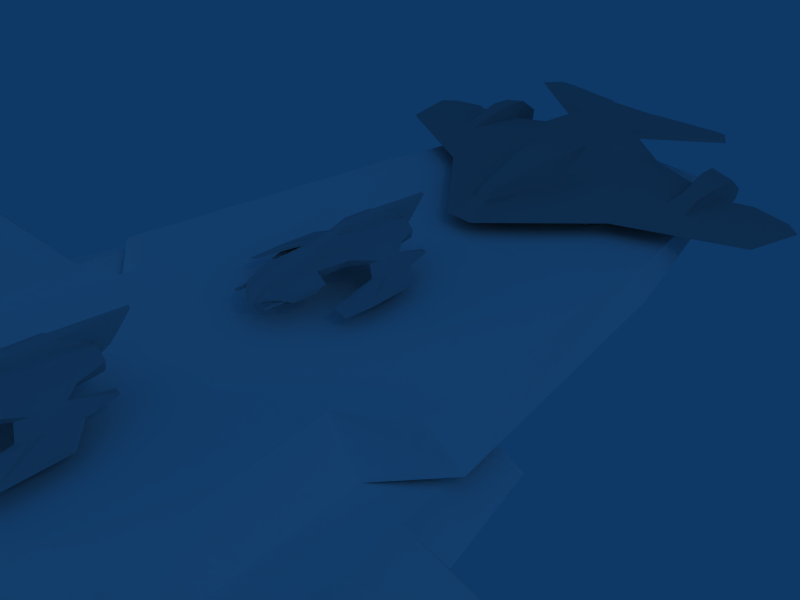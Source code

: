 # Source: gunship.blend  (saved by Blender 2.49.2; exported with 4.5.12 LTS)
import bpy
from mathutils import Matrix  # noqa: F401  (used for matrix-valued properties, if any)

bpy.ops.wm.read_factory_settings(use_empty=True)
scene = bpy.context.scene
scene.name = 'Scene'

# ---- collections
col_collection_1 = bpy.data.collections.new('Collection 1'); scene.collection.children.link(col_collection_1)
col_collection_2 = bpy.data.collections.new('Collection 2'); scene.collection.children.link(col_collection_2)

# ---- materials (node trees are filled in below, after node groups)
mat_material = bpy.data.materials.new('Material')
mat_material.alpha_threshold = 0.0
mat_material.roughness = 0.5
mat_material.specular_intensity = 0.0
mat_material.line_color = (0.0, 0.0, 0.0, 1.0)
mat_metal = bpy.data.materials.new('Metal')
mat_metal.alpha_threshold = 0.0
mat_metal.diffuse_color = (1.0, 1.0, 1.0, 1.0)
mat_metal.roughness = 0.5
mat_metal.specular_intensity = 0.1448
mat_metal.line_color = (0.0, 0.0, 0.0, 1.0)
mat_material_005 = bpy.data.materials.new('Material.005')
mat_material_005.alpha_threshold = 0.0
mat_material_005.diffuse_color = (0.7027, 0.7027, 0.7027, 1.0)
mat_material_005.roughness = 0.5
mat_material_005.line_color = (0.0, 0.0, 0.0, 1.0)

# ---- material node trees

# ---- world
world_world = bpy.data.worlds.new('World'); scene.world = world_world
world_world.color = (0.05656, 0.2208, 0.4)
world_world.use_sun_shadow = False
world_world.sun_shadow_jitter_overblur = 0.0
world_world.cycles.sampling_method = 'MANUAL'
world_world.cycles.sample_map_resolution = 256

# ---- cameras
cam_camera = bpy.data.cameras.new('Camera')
cam_camera.passepartout_alpha = 0.3788
cam_camera.clip_end = 100.0
cam_camera.lens = 35.0
cam_camera.ortho_scale = 7.314
cam_camera.dof.focus_distance = 0.0
cam_camera.dof.aperture_fstop = 128.0

# ---- lights
light_spot_001 = bpy.data.lights.new('Spot.001', 'POINT')
light_spot_001.transmission_factor = 0.0
light_spot_001.cutoff_distance = 30.0
light_spot_001.energy = 100.0
light_spot_001.shadow_buffer_clip_start = 1.001
light_spot_001.shadow_soft_size = 1.0
light_spot_001.shadow_maximum_resolution = 0.006
light_spot_001.use_absolute_resolution = True
light_spot_001.cycles.use_multiple_importance_sampling = False
light_spot = bpy.data.lights.new('Spot', 'POINT')
light_spot.transmission_factor = 0.0
light_spot.cutoff_distance = 30.0
light_spot.energy = 100.0
light_spot.shadow_buffer_clip_start = 1.001
light_spot.shadow_soft_size = 1.0
light_spot.shadow_maximum_resolution = 0.006
light_spot.use_absolute_resolution = True
light_spot.cycles.use_multiple_importance_sampling = False

# ---- meshes
me_cube = bpy.data.meshes.new('Cube')
me_cube.from_pydata([(3.546, -0.8651, -1.386), (3.62, -0.8651, -1.66), (3.419, -0.8651, -1.861), (3.145, -0.8651, -1.788), (3.071, -0.8651, -1.513), (3.272, -0.8651, -1.313), (1.295, -6.879, -0.8683), (1.33, -6.879, -0.9995), (1.234, -6.879, -1.096), (1.103, -6.879, -1.06), (1.068, -6.879, -0.9292), (1.164, -6.879, -0.8332), (0.4935, 1.0, -1.0), (0.0, 1.0, -1.0), (1.0, 1.0, 1.0), (0.9993, -1.0, 1.0), (1.747, -1.0, 0.0), (1.753, 1.0, 0.0), (1.447, -2.924, -3.008e-07), (0.0, -2.913, 1.0), (0.35, -2.913, 1.0), (0.0, -3.948, -1.0), (0.4793, -3.965, -1.0), (0.7002, -6.543, -1.014), (0.4651, -6.439, 0.1031), (0.0, -6.476, 0.09652), (1.272, -6.282, -0.1186), (2.468, -2.079, -0.9543), (2.754, 0.7042, -1.073), (0.0, 2.517, -0.5164), (1.227, 2.517, 3.6e-07), (0.2092, 2.517, -0.5164), (0.0, -7.784, -0.2145), (0.3469, -7.784, -0.2145), (0.9366, -7.741, -0.3741), (0.793, -7.829, -1.033), (1.324, -1.0, 0.3237), (1.328, 1.0, 0.3237), (0.6528, -2.927, 0.3237), (0.7835, -6.504, -0.1682), (0.5694, -7.82, -0.4418), (1.643, 0.3155, -0.8666), (1.927, -1.785, -0.3967), (2.134, -1.173, -0.3131), (2.174, 0.3155, -0.2993), (3.934, -0.3955, -1.414), (2.137, 2.407, -0.8029), (2.137, 2.407, -1.014), (2.466, 2.407, -0.9664), (2.466, 2.407, -0.8029), (0.7341, -5.205, -1.004), (0.0, -5.284, -1.007), (0.0, -5.066, 0.4784), (0.4335, -5.041, 0.4818), (0.7161, -5.148, 0.05984), (0.233, -6.34, -1.427), (0.0, -6.285, -1.425), (1.765, -6.064, -0.6325), (2.768, -1.709, -0.9652), (2.754, 0.3155, -0.9005), (1.146, 2.517, -0.5164), (1.346, -7.625, -0.7497), (3.845, -0.6271, -1.239), (1.812, -4.892, -0.5982), (0.0, -3.917, 0.7412), (0.2341, -3.915, 0.7412), (1.212, -5.02, -0.01865), (0.5404, -3.98, 0.202), (1.128, -5.062, -0.595), (0.5912, -8.341, -1.044), (0.7044, -8.22, -0.7135), (0.3969, -8.263, -0.761), (3.748, -5.114, -1.25), (3.96, -5.475, -1.411), (3.539, -5.212, -1.108), (3.242, -5.572, -1.104), (0.3768, -8.394, -0.8995), (0.6446, -8.299, -0.8621), (0.239, -8.336, -1.245), (0.0, -8.343, -1.238), (0.3723, -8.467, -1.05), (0.3136, -8.533, -0.9007), (0.3136, -8.568, -1.04), (0.2354, -8.533, -1.219), (0.0, -8.533, -1.219), (0.3407, -8.309, -0.623), (0.0, -8.309, -0.623), (0.0, -8.568, -1.04), (0.0, -8.533, -0.9007), (0.196, 3.379, 9.835e-07), (0.5497, 2.517, 0.5164), (0.0, 3.379, 1.132e-06), (1.649, -6.254, -1.039), (1.698, -5.738, -1.037), (1.543, -6.989, -1.043), (1.21, -5.967, -1.198), (1.245, -7.156, -1.179), (1.16, -6.516, -1.191), (1.321, 0.6578, -0.595), (1.087, -2.935, -0.595), (0.5, -1.0, 1.0), (0.4721, 1.0, 1.0), (0.1974, -2.913, 1.0), (0.2092, 2.517, 0.5164), (0.2997, 0.9012, 1.397), (0.2341, -2.165, 1.254), (0.2997, -0.8417, 1.397), (0.0, -2.165, 1.254), (0.0, 0.9012, 1.397), (0.0, -0.8417, 1.397), (2.996, -3.556, -0.9104), (2.879, -3.878, -1.001), (2.174, -0.6363, -0.3129), (2.754, -0.8578, -0.85), (3.879, -3.343, -1.247), (4.034, -3.588, -1.459), (0.1182, 3.898, 0.5164), (0.0, 3.898, 0.5164), (0.1182, 4.558, 1.397), (0.0, 4.558, 1.397), (1.443, -6.918, -1.03), (1.24, -7.032, -1.122), (0.934, -7.489, -1.023), (1.31, -7.35, -0.8305), (1.295, -7.833, -0.8683), (1.33, -7.833, -0.9995), (1.234, -7.833, -1.096), (1.103, -7.833, -1.06), (1.068, -7.833, -0.9292), (1.164, -7.833, -0.8332), (1.262, -7.833, -0.9018), (1.285, -7.833, -0.9873), (1.222, -7.833, -1.05), (1.137, -7.833, -1.027), (1.114, -7.833, -0.9415), (1.176, -7.833, -0.8789), (1.285, -8.537, -0.9873), (1.262, -8.537, -0.9018), (1.222, -8.537, -1.05), (1.137, -8.537, -1.027), (1.114, -8.537, -0.9415), (1.176, -8.537, -0.8789), (3.546, -3.308, -1.386), (3.62, -3.308, -1.66), (3.419, -3.308, -1.861), (3.145, -3.308, -1.788), (3.071, -3.308, -1.513), (3.272, -3.308, -1.313), (3.346, -4.375, -1.587), (3.464, -0.4494, -1.469), (3.507, -0.4494, -1.63), (3.389, -0.4494, -1.748), (3.227, -0.4494, -1.705), (3.184, -0.4494, -1.544), (3.302, -0.4494, -1.426), (2.655, -0.4494, -1.251), (2.537, -0.4494, -1.369), (2.58, -0.4494, -1.531), (2.741, -0.4494, -1.574), (2.859, -0.4494, -1.456), (2.816, -0.4494, -1.295), (2.698, -4.375, -1.413), (2.625, -3.308, -1.138), (2.424, -3.308, -1.339), (2.497, -3.308, -1.613), (2.772, -3.308, -1.687), (2.972, -3.308, -1.486), (2.899, -3.308, -1.212), (2.625, -0.8651, -1.138), (2.424, -0.8651, -1.339), (2.497, -0.8651, -1.613), (2.772, -0.8651, -1.687), (2.972, -0.8651, -1.486), (2.899, -0.8651, -1.212), (0.2092, 2.517, -0.1536), (0.2748, 2.625, 0.4234), (0.2748, 2.625, -0.1317), (0.2748, 2.625, -0.4322), (0.5569, 2.625, 0.4234), (1.118, 2.625, -0.004391), (1.051, 2.625, -0.4322)], [], [(13, 12, 22, 21), (12, 13, 29, 31), (24, 25, 32, 33), (17, 37, 36, 16), (16, 36, 38, 18), (36, 15, 20, 38), (14, 37, 90), (37, 17, 30, 90), (26, 39, 40, 34), (39, 24, 33, 40), (41, 28, 27, 42), (16, 44, 17), (27, 28, 45), (28, 41, 47, 48), (44, 59, 49, 46), (52, 25, 24, 53), (54, 39, 26, 66), (53, 24, 39, 54), (51, 50, 55, 56), (50, 23, 55), (23, 35, 78, 55), (56, 55, 78, 79), (17, 98, 60, 30), (98, 12, 31, 60), (57, 26, 34, 61), (42, 43, 18, 99), (98, 17, 44, 41), (41, 44, 46, 47), (49, 48, 47, 46), (26, 57, 63, 66), (22, 50, 51, 21), (64, 52, 53, 65), (38, 67, 66, 18), (67, 54, 66), (20, 65, 67, 38), (65, 53, 54, 67), (63, 68, 66), (68, 99, 18, 66), (50, 22, 68, 63), (22, 99, 68), (35, 61, 77, 69), (61, 34, 70, 77), (78, 35, 69), (34, 40, 71, 70), (40, 33, 85, 71), (33, 32, 86, 85), (74, 75, 73, 72), (70, 71, 76, 77), (78, 69, 80), (80, 76, 81, 82), (78, 80, 82, 83), (79, 78, 83, 84), (82, 87, 84, 83), (81, 88, 87, 82), (85, 86, 88, 81), (69, 77, 76, 80), (71, 85, 81, 76), (31, 29, 91, 89), (63, 57, 92, 93), (57, 61, 94, 92), (50, 63, 93, 95), (23, 50, 95, 97), (35, 23, 97, 96), (92, 97, 95, 93), (97, 92, 94, 96), (12, 98, 99, 22), (98, 41, 42, 99), (14, 101, 100, 15), (15, 100, 102, 20), (101, 14, 90, 103), (102, 19, 64), (101, 103, 104), (102, 100, 106, 105), (100, 101, 104, 106), (19, 102, 105, 107), (106, 109, 107, 105), (104, 108, 109, 106), (49, 59, 28, 48), (27, 58, 43, 42), (64, 65, 20, 102), (37, 14, 15), (15, 36, 37), (114, 72, 73, 115), (110, 74, 72, 114), (27, 111, 110, 58), (111, 75, 74, 110), (115, 73, 75, 111), (112, 44, 16), (58, 113, 112, 43), (113, 59, 44, 112), (59, 113, 62), (16, 18, 43, 112), (115, 111, 27), (45, 115, 27), (58, 110, 114), (113, 58, 114, 62), (28, 59, 62, 45), (45, 62, 114, 115), (89, 91, 117, 116), (108, 104, 118, 119), (104, 103, 116, 118), (119, 118, 116, 117), (89, 116, 103), (96, 94, 120, 121), (35, 96, 121, 122), (94, 61, 123, 120), (61, 35, 122, 123), (122, 121, 120, 123), (7, 6, 124, 125), (8, 7, 125, 126), (9, 8, 126, 127), (10, 9, 127, 128), (11, 10, 128, 129), (124, 6, 11, 129), (125, 124, 130, 131), (126, 125, 131, 132), (127, 126, 132, 133), (128, 127, 133, 134), (129, 128, 134, 135), (129, 135, 130, 124), (131, 130, 137, 136), (132, 131, 136, 138), (133, 132, 138, 139), (134, 133, 139, 140), (135, 134, 140, 141), (135, 141, 137, 130), (141, 140, 136), (141, 136, 137), (140, 139, 138), (140, 138, 136), (1, 0, 142, 143), (2, 1, 143, 144), (3, 2, 144, 145), (4, 3, 145, 146), (5, 4, 146, 147), (142, 0, 5, 147), (143, 142, 148), (144, 143, 148), (145, 144, 148), (146, 145, 148), (147, 146, 148), (147, 148, 142), (0, 1, 150, 149), (1, 2, 151, 150), (2, 3, 152, 151), (3, 4, 153, 152), (4, 5, 154, 153), (0, 149, 154, 5), (149, 153, 154), (151, 152, 150), (149, 150, 152, 153), (160, 159, 157, 156), (158, 157, 159), (160, 156, 155), (173, 160, 155, 168), (169, 168, 155, 156), (170, 169, 156, 157), (171, 170, 157, 158), (172, 171, 158, 159), (173, 172, 159, 160), (162, 161, 167), (162, 163, 161), (163, 164, 161), (164, 165, 161), (165, 166, 161), (166, 167, 161), (167, 173, 168, 162), (168, 169, 163, 162), (169, 170, 164, 163), (170, 171, 165, 164), (171, 172, 166, 165), (172, 173, 167, 166), (89, 174, 31), (174, 89, 103), (174, 103, 175, 176), (31, 174, 176, 177), (103, 90, 178, 175), (90, 30, 179, 178), (60, 31, 177, 180), (30, 60, 180, 179), (179, 176, 175, 178), (177, 176, 179, 180)])
me_cube.polygons.foreach_set('use_smooth', [1, 1, 1, 1, 1, 1, 1, 1, 1, 1, 1, 1, 1, 1, 1, 1, 1, 1, 1, 1, 1, 1, 1, 1, 1, 1, 1, 1, 1, 1, 1, 1, 1, 1, 1, 1, 1, 1, 1, 1, 1, 1, 1, 1, 1, 1, 1, 1, 1, 1, 1, 1, 1, 1, 1, 1, 1, 1, 1, 1, 1, 1, 1, 1, 1, 1, 1, 1, 1, 1, 1, 1, 1, 1, 1, 1, 1, 1, 1, 1, 1, 1, 1, 1, 1, 1, 1, 1, 1, 1, 1, 1, 1, 1, 1, 1, 1, 1, 1, 1, 1, 1, 1, 1, 1, 1, 1, 1, 1, 1, 1, 1, 1, 1, 1, 1, 1, 1, 1, 1, 1, 1, 1, 1, 1, 1, 1, 1, 1, 1, 0, 0, 0, 0, 0, 0, 0, 0, 0, 0, 0, 0, 0, 0, 0, 0, 0, 0, 0, 0, 0, 0, 0, 0, 0, 0, 0, 0, 0, 0, 0, 0, 0, 0, 0, 0, 0, 0, 0, 0, 0, 0, 1, 1, 1, 1, 1, 1, 1, 1, 1, 1])
_ca = me_cube.color_attributes.new('Col', 'BYTE_COLOR', 'CORNER')
_ca.data.foreach_set('color', [1.0, 1.0, 1.0, 1.0, 1.0, 1.0, 1.0, 1.0, 1.0, 1.0, 1.0, 1.0, 1.0, 1.0, 1.0, 1.0, 1.0, 1.0, 1.0, 1.0, 1.0, 1.0, 1.0, 1.0, 1.0, 1.0, 1.0, 1.0, 1.0, 1.0, 1.0, 1.0, 1.0, 1.0, 1.0, 1.0, 1.0, 1.0, 1.0, 1.0, 1.0, 1.0, 1.0, 1.0, 1.0, 1.0, 1.0, 1.0, 0.06663, 0.159, 0.4851, 1.0, 0.06663, 0.159, 0.4851, 1.0, 0.06663, 0.159, 0.4851, 1.0, 0.06663, 0.159, 0.4851, 1.0, 1.0, 1.0, 1.0, 1.0, 1.0, 1.0, 1.0, 1.0, 1.0, 1.0, 1.0, 1.0, 1.0, 1.0, 1.0, 1.0, 0.06663, 0.159, 0.4851, 1.0, 0.06663, 0.159, 0.4851, 1.0, 0.06663, 0.159, 0.4851, 1.0, 0.06663, 0.159, 0.4851, 1.0, 1.0, 1.0, 1.0, 1.0, 1.0, 1.0, 1.0, 1.0, 1.0, 1.0, 1.0, 1.0, 0.06663, 0.159, 0.4851, 1.0, 0.06663, 0.159, 0.4851, 1.0, 0.06663, 0.159, 0.4851, 1.0, 0.06663, 0.159, 0.4851, 1.0, 1.0, 1.0, 1.0, 1.0, 1.0, 1.0, 1.0, 1.0, 1.0, 1.0, 1.0, 1.0, 1.0, 1.0, 1.0, 1.0, 0.06663, 0.159, 0.4851, 1.0, 0.06663, 0.159, 0.4851, 1.0, 0.06663, 0.159, 0.4851, 1.0, 0.06663, 0.159, 0.4851, 1.0, 0.2961, 0.2961, 0.2961, 1.0, 0.2961, 0.2961, 0.2961, 1.0, 0.2961, 0.2961, 0.2961, 1.0, 0.2961, 0.2961, 0.2961, 1.0, 0.06663, 0.159, 0.4851, 1.0, 0.06663, 0.159, 0.4851, 1.0, 0.06663, 0.159, 0.4851, 1.0, 0.2961, 0.2961, 0.2961, 1.0, 0.2961, 0.2961, 0.2961, 1.0, 0.2961, 0.2961, 0.2961, 1.0, 0.2961, 0.2961, 0.2961, 1.0, 0.2961, 0.2961, 0.2961, 1.0, 0.2961, 0.2961, 0.2961, 1.0, 0.2961, 0.2961, 0.2961, 1.0, 1.0, 1.0, 1.0, 1.0, 1.0, 1.0, 1.0, 1.0, 1.0, 1.0, 1.0, 1.0, 1.0, 1.0, 1.0, 1.0, 1.0, 1.0, 1.0, 1.0, 1.0, 1.0, 1.0, 1.0, 1.0, 1.0, 1.0, 1.0, 1.0, 1.0, 1.0, 1.0, 0.06663, 0.159, 0.4851, 1.0, 0.06663, 0.159, 0.4851, 1.0, 0.06663, 0.159, 0.4851, 1.0, 0.06663, 0.159, 0.4851, 1.0, 0.06663, 0.159, 0.4851, 1.0, 0.06663, 0.159, 0.4851, 1.0, 0.06663, 0.159, 0.4851, 1.0, 0.06663, 0.159, 0.4851, 1.0, 1.0, 1.0, 1.0, 1.0, 1.0, 1.0, 1.0, 1.0, 1.0, 1.0, 1.0, 1.0, 1.0, 1.0, 1.0, 1.0, 1.0, 1.0, 1.0, 1.0, 1.0, 1.0, 1.0, 1.0, 1.0, 1.0, 1.0, 1.0, 1.0, 1.0, 1.0, 1.0, 1.0, 1.0, 1.0, 1.0, 1.0, 1.0, 1.0, 1.0, 1.0, 1.0, 1.0, 1.0, 1.0, 1.0, 1.0, 1.0, 1.0, 1.0, 1.0, 1.0, 1.0, 1.0, 1.0, 1.0, 1.0, 1.0, 1.0, 1.0, 0.06663, 0.159, 0.4851, 1.0, 0.06663, 0.159, 0.4851, 1.0, 0.06663, 0.159, 0.4851, 1.0, 0.06663, 0.159, 0.4851, 1.0, 0.06663, 0.159, 0.4851, 1.0, 0.06663, 0.159, 0.4851, 1.0, 0.06663, 0.159, 0.4851, 1.0, 0.06663, 0.159, 0.4851, 1.0, 0.2961, 0.2961, 0.2961, 1.0, 0.2961, 0.2961, 0.2961, 1.0, 0.2961, 0.2961, 0.2961, 1.0, 0.2961, 0.2961, 0.2961, 1.0, 0.2961, 0.2961, 0.2961, 1.0, 0.2961, 0.2961, 0.2961, 1.0, 0.2961, 0.2961, 0.2961, 1.0, 0.2961, 0.2961, 0.2961, 1.0, 1.0, 1.0, 1.0, 1.0, 1.0, 1.0, 1.0, 1.0, 1.0, 1.0, 1.0, 1.0, 1.0, 1.0, 1.0, 1.0, 1.0, 1.0, 1.0, 1.0, 1.0, 1.0, 1.0, 1.0, 1.0, 1.0, 1.0, 1.0, 1.0, 1.0, 1.0, 1.0, 1.0, 1.0, 1.0, 1.0, 1.0, 1.0, 1.0, 1.0, 1.0, 1.0, 1.0, 1.0, 1.0, 1.0, 1.0, 1.0, 0.06663, 0.159, 0.4851, 1.0, 0.06663, 0.159, 0.4851, 1.0, 0.06663, 0.159, 0.4851, 1.0, 0.06663, 0.159, 0.4851, 1.0, 1.0, 1.0, 1.0, 1.0, 1.0, 1.0, 1.0, 1.0, 1.0, 1.0, 1.0, 1.0, 1.0, 1.0, 1.0, 1.0, 1.0, 1.0, 1.0, 1.0, 1.0, 1.0, 1.0, 1.0, 1.0, 1.0, 1.0, 1.0, 1.0, 1.0, 1.0, 1.0, 1.0, 1.0, 1.0, 1.0, 1.0, 1.0, 1.0, 1.0, 1.0, 1.0, 1.0, 1.0, 1.0, 1.0, 1.0, 1.0, 1.0, 1.0, 1.0, 1.0, 1.0, 1.0, 1.0, 1.0, 1.0, 1.0, 1.0, 1.0, 0.06663, 0.159, 0.4851, 1.0, 0.06663, 0.159, 0.4851, 1.0, 0.06663, 0.159, 0.4851, 1.0, 0.06663, 0.159, 0.4851, 1.0, 0.06663, 0.159, 0.4851, 1.0, 0.06663, 0.159, 0.4851, 1.0, 0.06663, 0.159, 0.4851, 1.0, 0.06663, 0.159, 0.4851, 1.0, 0.2961, 0.2961, 0.2961, 1.0, 0.2961, 0.2961, 0.2961, 1.0, 0.2961, 0.2961, 0.2961, 1.0, 0.2961, 0.2961, 0.2961, 1.0, 0.2961, 0.2961, 0.2961, 1.0, 0.2961, 0.2961, 0.2961, 1.0, 0.2961, 0.2961, 0.2961, 1.0, 1.0, 1.0, 1.0, 1.0, 1.0, 1.0, 1.0, 1.0, 1.0, 1.0, 1.0, 1.0, 1.0, 1.0, 1.0, 1.0, 1.0, 1.0, 1.0, 1.0, 1.0, 1.0, 1.0, 1.0, 1.0, 1.0, 1.0, 1.0, 1.0, 1.0, 1.0, 1.0, 1.0, 1.0, 1.0, 1.0, 1.0, 1.0, 1.0, 1.0, 1.0, 1.0, 1.0, 1.0, 0.2961, 0.2961, 0.2961, 1.0, 0.2961, 0.2961, 0.2961, 1.0, 0.2961, 0.2961, 0.2961, 1.0, 0.2961, 0.2961, 0.2961, 1.0, 1.0, 1.0, 1.0, 1.0, 1.0, 1.0, 1.0, 1.0, 1.0, 1.0, 1.0, 1.0, 1.0, 1.0, 1.0, 1.0, 1.0, 1.0, 1.0, 1.0, 1.0, 1.0, 1.0, 1.0, 1.0, 1.0, 1.0, 1.0, 0.06663, 0.159, 0.4851, 1.0, 0.06663, 0.159, 0.4851, 1.0, 0.06663, 0.159, 0.4851, 1.0, 0.06663, 0.159, 0.4851, 1.0, 1.0, 1.0, 1.0, 1.0, 1.0, 1.0, 1.0, 1.0, 1.0, 1.0, 1.0, 1.0, 1.0, 1.0, 1.0, 1.0, 1.0, 1.0, 1.0, 1.0, 1.0, 1.0, 1.0, 1.0, 1.0, 1.0, 1.0, 1.0, 1.0, 1.0, 1.0, 1.0, 1.0, 1.0, 1.0, 1.0, 1.0, 1.0, 1.0, 1.0, 1.0, 1.0, 1.0, 1.0, 1.0, 1.0, 1.0, 1.0, 1.0, 1.0, 1.0, 1.0, 1.0, 1.0, 1.0, 1.0, 1.0, 1.0, 1.0, 1.0, 0.06663, 0.159, 0.4851, 1.0, 0.06663, 0.159, 0.4851, 1.0, 0.06663, 0.159, 0.4851, 1.0, 0.06663, 0.159, 0.4851, 1.0, 0.06663, 0.159, 0.4851, 1.0, 0.06663, 0.159, 0.4851, 1.0, 0.06663, 0.159, 0.4851, 1.0, 0.06663, 0.159, 0.4851, 1.0, 0.06663, 0.159, 0.4851, 1.0, 0.06663, 0.159, 0.4851, 1.0, 0.06663, 0.159, 0.4851, 1.0, 0.06663, 0.159, 0.4851, 1.0, 1.0, 1.0, 1.0, 1.0, 1.0, 1.0, 1.0, 1.0, 1.0, 1.0, 1.0, 1.0, 1.0, 1.0, 1.0, 1.0, 1.0, 1.0, 1.0, 1.0, 1.0, 1.0, 1.0, 1.0, 1.0, 1.0, 1.0, 1.0, 1.0, 1.0, 1.0, 1.0, 1.0, 1.0, 1.0, 1.0, 1.0, 1.0, 1.0, 1.0, 1.0, 1.0, 1.0, 1.0, 1.0, 1.0, 1.0, 1.0, 1.0, 1.0, 1.0, 1.0, 1.0, 1.0, 1.0, 1.0, 1.0, 1.0, 1.0, 1.0, 1.0, 1.0, 1.0, 1.0, 0.06663, 0.159, 0.4851, 1.0, 0.06663, 0.159, 0.4851, 1.0, 0.06663, 0.159, 0.4851, 1.0, 0.06663, 0.159, 0.4851, 1.0, 1.0, 1.0, 1.0, 1.0, 1.0, 1.0, 1.0, 1.0, 1.0, 1.0, 1.0, 1.0, 1.0, 1.0, 1.0, 1.0, 0.06663, 0.159, 0.4851, 1.0, 0.06663, 0.159, 0.4851, 1.0, 0.06663, 0.159, 0.4851, 1.0, 0.06663, 0.159, 0.4851, 1.0, 1.0, 1.0, 1.0, 1.0, 1.0, 1.0, 1.0, 1.0, 1.0, 1.0, 1.0, 1.0, 1.0, 1.0, 1.0, 1.0, 1.0, 1.0, 1.0, 1.0, 1.0, 1.0, 1.0, 1.0, 1.0, 1.0, 1.0, 1.0, 1.0, 1.0, 1.0, 1.0, 1.0, 1.0, 1.0, 1.0, 1.0, 1.0, 1.0, 1.0, 1.0, 1.0, 1.0, 1.0, 1.0, 1.0, 1.0, 1.0, 1.0, 1.0, 1.0, 1.0, 1.0, 1.0, 1.0, 1.0, 1.0, 1.0, 1.0, 1.0, 1.0, 1.0, 1.0, 1.0, 1.0, 1.0, 1.0, 1.0, 1.0, 1.0, 1.0, 1.0, 1.0, 1.0, 1.0, 1.0, 1.0, 1.0, 1.0, 1.0, 1.0, 1.0, 1.0, 1.0, 1.0, 1.0, 1.0, 1.0, 1.0, 1.0, 1.0, 1.0, 1.0, 1.0, 1.0, 1.0, 1.0, 1.0, 1.0, 1.0, 1.0, 1.0, 1.0, 1.0, 1.0, 1.0, 1.0, 1.0, 1.0, 1.0, 1.0, 1.0, 0.2961, 0.2961, 0.2961, 1.0, 0.2961, 0.2961, 0.2961, 1.0, 0.2961, 0.2961, 0.2961, 1.0, 0.2961, 0.2961, 0.2961, 1.0, 1.0, 1.0, 1.0, 1.0, 1.0, 1.0, 1.0, 1.0, 1.0, 1.0, 1.0, 1.0, 1.0, 1.0, 1.0, 1.0, 1.0, 1.0, 1.0, 1.0, 1.0, 1.0, 1.0, 1.0, 1.0, 1.0, 1.0, 1.0, 1.0, 1.0, 1.0, 1.0, 1.0, 1.0, 1.0, 1.0, 1.0, 1.0, 1.0, 1.0, 1.0, 1.0, 1.0, 1.0, 1.0, 1.0, 1.0, 1.0, 1.0, 1.0, 1.0, 1.0, 1.0, 1.0, 1.0, 1.0, 1.0, 1.0, 1.0, 1.0, 0.2961, 0.2961, 0.2961, 1.0, 0.2961, 0.2961, 0.2961, 1.0, 0.2961, 0.2961, 0.2961, 1.0, 0.2961, 0.2961, 0.2961, 1.0, 0.2961, 0.2961, 0.2961, 1.0, 0.2961, 0.2961, 0.2961, 1.0, 0.2961, 0.2961, 0.2961, 1.0, 0.2961, 0.2961, 0.2961, 1.0, 0.2961, 0.2961, 0.2961, 1.0, 0.2961, 0.2961, 0.2961, 1.0, 0.2961, 0.2961, 0.2961, 1.0, 1.0, 1.0, 1.0, 1.0, 1.0, 1.0, 1.0, 1.0, 1.0, 1.0, 1.0, 1.0, 1.0, 1.0, 1.0, 1.0, 1.0, 1.0, 1.0, 1.0, 1.0, 1.0, 1.0, 1.0, 1.0, 1.0, 1.0, 1.0, 1.0, 1.0, 1.0, 1.0, 1.0, 1.0, 1.0, 1.0, 1.0, 1.0, 1.0, 1.0, 1.0, 1.0, 1.0, 1.0, 1.0, 1.0, 1.0, 1.0, 1.0, 1.0, 1.0, 1.0, 1.0, 1.0, 1.0, 1.0, 1.0, 1.0, 1.0, 1.0, 1.0, 1.0, 1.0, 1.0, 1.0, 1.0, 1.0, 1.0, 1.0, 1.0, 1.0, 1.0, 1.0, 1.0, 1.0, 1.0, 1.0, 1.0, 1.0, 1.0, 1.0, 1.0, 1.0, 1.0, 1.0, 1.0, 1.0, 1.0, 1.0, 1.0, 1.0, 1.0, 1.0, 1.0, 1.0, 1.0, 1.0, 1.0, 1.0, 1.0, 1.0, 1.0, 1.0, 1.0, 1.0, 1.0, 1.0, 1.0, 0.06663, 0.159, 0.4851, 1.0, 0.06663, 0.159, 0.4851, 1.0, 0.06663, 0.159, 0.4851, 1.0, 1.0, 1.0, 1.0, 1.0, 1.0, 1.0, 1.0, 1.0, 1.0, 1.0, 1.0, 1.0, 1.0, 1.0, 1.0, 1.0, 0.9911, 0.9911, 0.9911, 0.9961, 1.0, 1.0, 1.0, 1.0, 1.0, 1.0, 1.0, 1.0, 1.0, 1.0, 1.0, 1.0, 1.0, 1.0, 1.0, 1.0, 1.0, 1.0, 1.0, 1.0, 1.0, 1.0, 1.0, 1.0, 1.0, 1.0, 1.0, 1.0, 1.0, 1.0, 1.0, 1.0, 1.0, 1.0, 1.0, 1.0, 1.0, 1.0, 1.0, 1.0, 1.0, 1.0, 1.0, 1.0, 0.2961, 0.2961, 0.2961, 1.0, 0.2961, 0.2961, 0.2961, 1.0, 0.2961, 0.2961, 0.2961, 1.0, 0.2961, 0.2961, 0.2961, 0.9961, 1.0, 1.0, 1.0, 1.0, 1.0, 1.0, 1.0, 1.0, 1.0, 1.0, 1.0, 1.0, 1.0, 1.0, 1.0, 1.0, 1.0, 1.0, 1.0, 1.0, 1.0, 1.0, 1.0, 1.0, 1.0, 1.0, 1.0, 1.0, 1.0, 1.0, 1.0, 1.0, 1.0, 1.0, 1.0, 1.0, 1.0, 1.0, 1.0, 1.0, 1.0, 1.0, 1.0, 1.0, 1.0, 1.0, 1.0, 1.0, 1.0, 1.0, 1.0, 1.0, 1.0, 1.0, 1.0, 1.0, 1.0, 1.0, 1.0, 1.0, 1.0, 1.0, 1.0, 1.0, 1.0, 1.0, 1.0, 1.0, 1.0, 1.0, 1.0, 1.0, 0.2961, 0.2961, 0.2961, 1.0, 0.2961, 0.2961, 0.2961, 0.9961, 0.2961, 0.2961, 0.2961, 1.0, 0.2961, 0.2961, 0.2961, 1.0, 0.2961, 0.2961, 0.2961, 1.0, 0.2961, 0.2961, 0.2961, 1.0, 1.0, 1.0, 1.0, 1.0, 0.9911, 0.9911, 0.9911, 0.9961, 1.0, 1.0, 1.0, 1.0, 1.0, 1.0, 1.0, 1.0, 1.0, 1.0, 1.0, 1.0, 0.9911, 0.9911, 0.9911, 0.9961, 1.0, 1.0, 1.0, 1.0, 1.0, 1.0, 1.0, 1.0, 1.0, 1.0, 1.0, 1.0, 1.0, 1.0, 1.0, 1.0, 1.0, 1.0, 1.0, 1.0, 1.0, 1.0, 1.0, 1.0, 1.0, 1.0, 1.0, 1.0, 1.0, 1.0, 1.0, 1.0, 1.0, 1.0, 1.0, 1.0, 1.0, 1.0, 1.0, 1.0, 1.0, 1.0, 1.0, 1.0, 1.0, 1.0, 1.0, 1.0, 1.0, 1.0, 1.0, 1.0, 1.0, 1.0, 1.0, 1.0, 1.0, 1.0, 1.0, 1.0, 1.0, 1.0, 1.0, 1.0, 1.0, 1.0, 1.0, 1.0, 1.0, 1.0, 1.0, 1.0, 1.0, 1.0, 1.0, 1.0, 1.0, 1.0, 1.0, 1.0, 1.0, 1.0, 1.0, 1.0, 1.0, 1.0, 1.0, 1.0, 1.0, 1.0, 1.0, 1.0, 1.0, 1.0, 1.0, 1.0, 1.0, 1.0, 1.0, 1.0, 1.0, 1.0, 1.0, 1.0, 1.0, 1.0, 1.0, 1.0, 1.0, 1.0, 1.0, 1.0, 1.0, 1.0, 1.0, 1.0, 1.0, 1.0, 1.0, 1.0, 1.0, 1.0, 1.0, 1.0, 1.0, 1.0, 1.0, 1.0, 1.0, 1.0, 1.0, 1.0, 1.0, 1.0, 1.0, 1.0, 1.0, 1.0, 1.0, 1.0, 1.0, 1.0, 1.0, 1.0, 1.0, 1.0, 1.0, 1.0, 1.0, 1.0, 1.0, 1.0, 1.0, 1.0, 1.0, 1.0, 1.0, 1.0, 1.0, 1.0, 1.0, 1.0, 1.0, 1.0, 1.0, 1.0, 1.0, 1.0, 1.0, 1.0, 1.0, 1.0, 1.0, 1.0, 1.0, 1.0, 1.0, 1.0, 1.0, 1.0, 1.0, 1.0, 1.0, 1.0, 1.0, 1.0, 1.0, 1.0, 1.0, 1.0, 1.0, 1.0, 1.0, 1.0, 1.0, 1.0, 1.0, 1.0, 1.0, 1.0, 1.0, 1.0, 1.0, 1.0, 1.0, 1.0, 1.0, 1.0, 1.0, 1.0, 1.0, 1.0, 1.0, 1.0, 1.0, 1.0, 1.0, 1.0, 1.0, 1.0, 1.0, 1.0, 1.0, 1.0, 1.0, 1.0, 1.0, 1.0, 1.0, 1.0, 1.0, 1.0, 1.0, 1.0, 1.0, 1.0, 1.0, 1.0, 1.0, 1.0, 1.0, 1.0, 1.0, 1.0, 1.0, 1.0, 1.0, 1.0, 1.0, 1.0, 1.0, 1.0, 1.0, 1.0, 1.0, 1.0, 1.0, 1.0, 1.0, 1.0, 1.0, 1.0, 1.0, 1.0, 1.0, 1.0, 1.0, 1.0, 1.0, 1.0, 1.0, 1.0, 1.0, 1.0, 1.0, 1.0, 1.0, 1.0, 1.0, 1.0, 1.0, 1.0, 1.0, 1.0, 1.0, 1.0, 1.0, 1.0, 1.0, 1.0, 1.0, 1.0, 1.0, 1.0, 1.0, 1.0, 1.0, 1.0, 1.0, 1.0, 1.0, 1.0, 1.0, 1.0, 1.0, 1.0, 1.0, 1.0, 1.0, 1.0, 1.0, 1.0, 1.0, 1.0, 1.0, 1.0, 1.0, 1.0, 1.0, 1.0, 1.0, 1.0, 1.0, 1.0, 1.0, 1.0, 1.0, 1.0, 1.0, 1.0, 1.0, 1.0, 1.0, 1.0, 1.0, 1.0, 1.0, 1.0, 1.0, 1.0, 1.0, 1.0, 1.0, 1.0, 1.0, 1.0, 1.0, 1.0, 1.0, 1.0, 1.0, 1.0, 1.0, 1.0, 1.0, 1.0, 1.0, 1.0, 1.0, 1.0, 1.0, 1.0, 1.0, 1.0, 1.0, 1.0, 1.0, 1.0, 1.0, 1.0, 1.0, 1.0, 1.0, 1.0, 1.0, 1.0, 1.0, 1.0, 1.0, 1.0, 1.0, 1.0, 1.0, 1.0, 1.0, 1.0, 1.0, 1.0, 1.0, 1.0, 1.0, 1.0, 1.0, 1.0, 1.0, 1.0, 1.0, 1.0, 1.0, 1.0, 1.0, 1.0, 1.0, 1.0, 1.0, 1.0, 1.0, 1.0, 1.0, 1.0, 1.0, 1.0, 1.0, 1.0, 1.0, 1.0, 1.0, 1.0, 1.0, 1.0, 1.0, 1.0, 1.0, 1.0, 1.0, 1.0, 1.0, 1.0, 1.0, 1.0, 1.0, 1.0, 1.0, 1.0, 1.0, 1.0, 1.0, 1.0, 1.0, 1.0, 1.0, 1.0, 1.0, 1.0, 1.0, 1.0, 1.0, 1.0, 1.0, 1.0, 1.0, 1.0, 1.0, 1.0, 1.0, 1.0, 1.0, 1.0, 1.0, 1.0, 1.0, 1.0, 1.0, 1.0, 1.0, 1.0, 1.0, 1.0, 1.0, 1.0, 1.0, 1.0, 1.0, 1.0, 1.0, 1.0, 1.0, 1.0, 1.0, 1.0, 1.0, 1.0, 1.0, 1.0, 1.0, 1.0, 1.0, 1.0, 1.0, 1.0, 1.0, 1.0, 1.0, 1.0, 1.0, 1.0, 1.0, 1.0, 1.0, 1.0, 1.0, 1.0, 1.0, 1.0, 1.0, 1.0, 1.0, 1.0, 1.0, 1.0, 1.0, 1.0, 1.0, 1.0, 1.0, 1.0, 1.0, 1.0, 1.0, 1.0, 1.0, 1.0, 1.0, 1.0, 1.0, 1.0, 1.0, 1.0, 1.0, 1.0, 1.0, 1.0, 1.0, 1.0, 1.0, 1.0, 1.0, 1.0, 1.0, 1.0, 1.0, 1.0, 1.0, 1.0, 1.0, 1.0, 1.0, 1.0, 1.0, 1.0, 1.0, 1.0, 1.0, 1.0, 1.0, 1.0, 1.0, 1.0, 1.0, 1.0, 1.0, 1.0, 1.0, 1.0, 1.0, 1.0, 1.0, 1.0, 1.0, 1.0, 1.0, 1.0, 1.0, 1.0, 1.0, 1.0, 1.0, 1.0, 1.0, 1.0, 1.0, 1.0, 1.0, 1.0, 1.0, 1.0, 1.0, 1.0, 1.0, 1.0, 1.0, 1.0, 1.0, 1.0, 1.0, 1.0, 1.0, 1.0, 1.0, 1.0, 1.0, 1.0, 1.0, 1.0, 1.0, 1.0, 1.0, 1.0, 1.0, 1.0, 1.0, 1.0, 1.0, 1.0, 1.0, 1.0, 1.0, 1.0, 1.0, 1.0, 1.0, 1.0, 1.0, 1.0, 1.0, 1.0, 1.0, 1.0, 1.0, 1.0, 1.0, 1.0, 1.0, 1.0, 1.0, 1.0, 1.0, 1.0, 1.0, 1.0, 1.0, 1.0, 1.0, 1.0, 1.0, 1.0, 1.0, 1.0, 1.0, 1.0, 1.0, 1.0, 1.0, 1.0, 1.0, 1.0, 1.0, 1.0, 1.0, 1.0, 1.0, 1.0, 1.0, 1.0, 1.0, 1.0, 1.0, 1.0, 1.0, 1.0, 1.0, 1.0, 1.0, 1.0, 1.0, 1.0, 1.0, 1.0, 1.0, 1.0, 1.0, 1.0, 1.0, 1.0, 1.0, 1.0, 1.0, 1.0, 1.0, 1.0, 1.0, 1.0, 1.0, 1.0, 1.0, 1.0, 1.0, 1.0, 1.0, 1.0, 1.0, 1.0, 1.0, 1.0, 1.0, 1.0, 1.0, 1.0, 1.0, 1.0, 1.0, 1.0, 1.0, 1.0, 1.0, 1.0, 1.0, 1.0, 1.0, 1.0, 1.0, 1.0, 1.0, 1.0, 1.0, 1.0, 1.0, 1.0, 1.0, 1.0, 1.0, 1.0, 1.0, 1.0, 1.0, 1.0, 1.0, 1.0, 1.0, 1.0, 1.0, 1.0, 1.0, 1.0, 1.0, 1.0, 1.0, 1.0, 1.0, 1.0, 1.0, 1.0, 1.0, 1.0, 1.0, 1.0, 1.0, 1.0, 1.0, 1.0, 1.0, 1.0, 1.0, 1.0, 1.0, 1.0, 1.0, 1.0, 1.0, 1.0, 1.0, 1.0, 1.0, 1.0, 1.0, 1.0, 1.0, 1.0, 1.0, 1.0, 1.0, 1.0, 1.0, 1.0, 1.0, 1.0, 1.0, 1.0, 1.0, 1.0, 1.0, 1.0, 1.0, 1.0, 1.0, 1.0, 1.0, 1.0, 1.0, 1.0, 1.0, 1.0, 1.0, 1.0, 1.0, 1.0, 1.0, 1.0, 1.0, 1.0, 1.0, 1.0, 1.0, 1.0, 1.0, 1.0, 1.0, 1.0, 1.0, 1.0, 1.0, 1.0, 1.0, 1.0, 1.0, 1.0, 1.0, 1.0, 1.0, 1.0, 1.0, 1.0, 1.0, 1.0, 1.0, 1.0, 1.0, 1.0, 1.0, 1.0, 1.0, 1.0, 1.0, 1.0, 1.0, 1.0, 1.0, 1.0, 1.0, 1.0, 1.0, 1.0, 1.0, 1.0, 1.0, 1.0, 1.0, 1.0, 1.0, 1.0, 1.0, 1.0, 1.0, 1.0, 1.0, 1.0, 1.0, 1.0, 1.0, 1.0, 1.0, 1.0, 1.0, 1.0, 1.0, 1.0, 1.0, 1.0, 1.0, 1.0, 1.0, 1.0, 1.0, 1.0, 1.0, 1.0, 1.0, 1.0, 1.0, 1.0, 1.0, 1.0, 1.0, 1.0, 1.0, 1.0, 1.0, 1.0, 1.0, 1.0, 1.0, 1.0, 1.0, 1.0, 1.0, 1.0, 1.0, 1.0, 1.0, 1.0, 1.0, 1.0, 1.0, 1.0, 1.0, 1.0, 1.0, 1.0, 1.0, 1.0, 1.0, 1.0, 1.0, 1.0, 1.0, 1.0, 1.0, 1.0, 1.0, 1.0, 1.0, 1.0, 1.0, 1.0, 1.0, 1.0, 1.0, 1.0, 1.0, 1.0, 1.0, 1.0, 1.0, 1.0, 1.0, 1.0, 1.0, 1.0, 1.0, 1.0, 1.0, 1.0, 1.0, 1.0, 1.0, 1.0, 1.0, 1.0, 1.0, 1.0, 1.0, 1.0, 1.0, 1.0, 1.0, 1.0, 1.0, 1.0, 1.0, 1.0, 1.0, 1.0, 1.0, 1.0, 1.0, 1.0, 1.0, 1.0, 1.0, 1.0, 1.0, 1.0, 1.0, 1.0, 1.0, 1.0, 1.0, 1.0, 1.0, 1.0, 1.0, 1.0, 1.0, 1.0, 1.0, 1.0, 1.0, 1.0, 1.0, 1.0, 1.0, 1.0, 1.0, 1.0, 1.0, 1.0, 1.0, 1.0, 1.0, 1.0, 1.0, 1.0, 1.0, 1.0, 1.0, 1.0, 1.0, 1.0, 1.0, 1.0, 1.0, 1.0, 1.0, 1.0, 1.0, 1.0, 1.0, 1.0, 1.0, 1.0, 1.0, 1.0, 1.0, 1.0, 1.0, 1.0, 1.0, 1.0, 1.0, 1.0, 1.0, 1.0, 1.0, 1.0, 1.0, 1.0, 1.0, 1.0, 1.0, 1.0, 1.0, 1.0, 1.0, 1.0, 1.0, 1.0, 1.0, 1.0, 1.0, 1.0, 1.0, 1.0, 1.0, 1.0, 1.0, 1.0, 1.0, 1.0, 1.0, 1.0, 1.0, 1.0, 1.0, 1.0, 1.0, 1.0, 1.0, 1.0, 1.0, 1.0, 1.0, 1.0, 1.0, 1.0, 1.0, 1.0, 1.0, 1.0, 1.0, 1.0, 1.0, 1.0, 1.0, 1.0, 1.0, 1.0, 1.0, 1.0, 1.0, 1.0, 1.0, 1.0, 1.0, 1.0, 1.0, 1.0, 1.0, 1.0, 1.0, 1.0, 1.0, 1.0, 1.0, 1.0, 1.0, 1.0, 1.0, 1.0, 1.0, 1.0, 1.0, 1.0, 1.0, 1.0, 1.0, 1.0, 1.0, 1.0, 1.0, 1.0, 1.0, 1.0, 1.0, 1.0, 1.0, 1.0, 1.0, 1.0, 1.0, 1.0, 1.0, 1.0, 1.0, 1.0, 1.0, 1.0, 1.0, 1.0, 1.0, 1.0, 1.0, 1.0, 1.0, 1.0, 1.0, 1.0, 1.0, 1.0, 1.0, 1.0, 1.0, 1.0, 1.0, 1.0, 1.0, 1.0, 1.0, 1.0, 1.0, 1.0, 1.0, 1.0, 1.0, 1.0, 1.0, 1.0, 1.0, 1.0, 1.0, 1.0, 1.0, 1.0, 1.0, 1.0, 1.0, 1.0, 1.0, 1.0, 1.0, 1.0, 1.0, 1.0, 0.06663, 0.159, 0.4851, 1.0, 0.06663, 0.159, 0.4851, 1.0, 0.06663, 0.159, 0.4851, 1.0, 0.06663, 0.159, 0.4851, 1.0, 0.06663, 0.159, 0.4851, 1.0, 0.06663, 0.159, 0.4851, 1.0, 0.06663, 0.159, 0.4851, 1.0, 0.06663, 0.159, 0.4851, 1.0, 0.06663, 0.159, 0.4851, 1.0, 0.06663, 0.159, 0.4851, 1.0, 0.06663, 0.159, 0.4851, 1.0, 0.06663, 0.159, 0.4851, 1.0, 0.06663, 0.159, 0.4851, 1.0, 0.06663, 0.159, 0.4851, 1.0, 0.06663, 0.159, 0.4851, 1.0, 0.06663, 0.159, 0.4851, 1.0, 0.0865, 0.0865, 0.0865, 1.0, 0.0865, 0.0865, 0.0865, 1.0, 0.0865, 0.0865, 0.0865, 1.0, 0.0865, 0.0865, 0.0865, 1.0, 0.0865, 0.0865, 0.0865, 1.0, 0.0865, 0.0865, 0.0865, 1.0, 0.0865, 0.0865, 0.0865, 1.0, 0.0865, 0.0865, 0.0865, 1.0])
me_cube.materials.append(mat_material)
me_cube.use_remesh_preserve_volume = False
me_cube.use_remesh_preserve_attributes = False
me_cube.use_mirror_vertex_groups = False
me_cube.update()
me_cube_001 = bpy.data.meshes.new('Cube.001')
me_cube_001.from_pydata([(2.961, 0.5825, -0.9812), (2.961, 0.7045, -1.099), (3.831, -0.01386, -1.213), (3.891, 0.1082, -1.333), (3.845, -0.3955, -1.239), (2.754, 0.3155, -0.9005), (3.934, -0.3955, -1.414), (2.754, 0.7042, -1.073)], [], [(1, 0, 2, 3), (0, 1, 7, 5), (2, 0, 5, 4), (6, 7, 1, 3), (4, 6, 3, 2)])
me_cube_001.polygons.foreach_set('use_smooth', [True] * 5)
_ca = me_cube_001.color_attributes.new('Col', 'BYTE_COLOR', 'CORNER')
_ca.data.foreach_set('color', [1.0, 1.0, 1.0, 1.0, 1.0, 1.0, 1.0, 1.0, 1.0, 1.0, 1.0, 1.0, 1.0, 1.0, 1.0, 1.0, 1.0, 1.0, 1.0, 1.0, 1.0, 1.0, 1.0, 1.0, 1.0, 1.0, 1.0, 1.0, 1.0, 1.0, 1.0, 1.0, 1.0, 1.0, 1.0, 1.0, 1.0, 1.0, 1.0, 1.0, 1.0, 1.0, 1.0, 1.0, 1.0, 1.0, 1.0, 1.0, 1.0, 1.0, 1.0, 1.0, 1.0, 1.0, 1.0, 1.0, 1.0, 1.0, 1.0, 1.0, 1.0, 1.0, 1.0, 1.0, 1.0, 1.0, 1.0, 1.0, 1.0, 1.0, 1.0, 1.0, 1.0, 1.0, 1.0, 1.0, 1.0, 1.0, 1.0, 1.0])
me_cube_001.use_remesh_preserve_volume = False
me_cube_001.use_remesh_preserve_attributes = False
me_cube_001.use_mirror_vertex_groups = False
me_cube_001.update()
me_cube_002 = bpy.data.meshes.new('Cube.002')
me_cube_002.from_pydata([(4.369, -0.9139, -1.483), (4.395, -3.058, -1.489), (4.439, -0.7311, -1.621), (4.518, -3.251, -1.657), (4.034, -3.588, -1.459), (3.879, -3.343, -1.247), (3.845, -0.6271, -1.239), (3.934, -0.3955, -1.414)], [], [(0, 1, 3, 2), (0, 2, 7, 6), (5, 4, 3, 1), (1, 0, 6, 5), (4, 7, 2, 3)])
me_cube_002.polygons.foreach_set('use_smooth', [True] * 5)
_ca = me_cube_002.color_attributes.new('Col', 'BYTE_COLOR', 'CORNER')
_ca.data.foreach_set('color', [1.0, 1.0, 1.0, 1.0, 1.0, 1.0, 1.0, 1.0, 1.0, 1.0, 1.0, 1.0, 1.0, 1.0, 1.0, 1.0, 1.0, 1.0, 1.0, 1.0, 1.0, 1.0, 1.0, 1.0, 1.0, 1.0, 1.0, 1.0, 1.0, 1.0, 1.0, 1.0, 1.0, 1.0, 1.0, 1.0, 1.0, 1.0, 1.0, 1.0, 1.0, 1.0, 1.0, 1.0, 1.0, 1.0, 1.0, 1.0, 1.0, 1.0, 1.0, 1.0, 1.0, 1.0, 1.0, 1.0, 1.0, 1.0, 1.0, 1.0, 1.0, 1.0, 1.0, 1.0, 1.0, 1.0, 1.0, 1.0, 1.0, 1.0, 1.0, 1.0, 1.0, 1.0, 1.0, 1.0, 1.0, 1.0, 1.0, 1.0])
me_cube_002.use_remesh_preserve_volume = False
me_cube_002.use_remesh_preserve_attributes = False
me_cube_002.use_mirror_vertex_groups = False
me_cube_002.update()
me_carrier = bpy.data.meshes.new('Carrier')
me_carrier.from_pydata([(1.752, -1.958, -0.5223), (1.647, -2.948, -0.5223), (1.542, -3.058, -0.6749), (1.542, -1.958, -0.6749), (1.539, -1.958, -0.2283), (1.434, -2.82, -0.2283), (1.289, -2.93, -0.2283), (1.289, -1.958, -0.2283), (0.0, 1.688, -0.9605), (1.391, -4.187, -1.026), (0.0, 4.98, 0.2807), (0.526, 4.982, 0.2897), (0.3634, -3.893, 0.2897), (0.0, -3.924, 0.2897), (0.08057, 1.735, -0.9605), (1.752, -4.076, -0.7976), (0.0, -5.536, -0.7365), (0.789, -5.49, -0.8636), (0.0, -5.368, -0.6006), (0.205, -5.368, -0.6006), (0.0, -5.679, -1.0), (0.7932, -5.49, -1.0), (1.0, -0.8919, -1.0), (1.976, -0.8919, -0.7976), (1.0, -2.339, -1.0), (0.7185, -1.924, 0.2897), (1.752, -2.339, -0.7976), (1.711, -1.143, -1.0), (1.711, -2.211, -1.0), (0.9583, -0.8919, 0.2897), (0.9777, -1.805, 0.2897), (2.011, -1.143, -0.7976), (2.011, -2.211, -0.7976), (0.7803, 2.915, -0.1273), (0.0, 2.829, -0.005434), (1.289, -3.641, -0.1273), (0.7585, -5.452, -0.8093), (1.514, -0.8919, -0.1273), (1.289, -2.057, -0.1273), (1.549, -1.143, -0.1273), (1.549, -1.928, -0.1273), (1.245, -4.104, -0.6266), (0.8437, 2.887, 0.01514), (0.6194, -3.808, 0.05488), (1.004, -1.991, 0.01514), (1.236, -0.8919, 0.01514), (1.263, -1.867, 0.01514), (0.8364, -4.179, -0.2981), (0.4536, -4.234, -0.0914), (1.0, -0.3896, -1.0), (0.908, -0.3896, 0.2897), (1.771, -0.3896, -0.7976), (1.309, -0.3896, -0.1273), (1.0, 0.782, -1.0), (0.0, -0.8919, -1.0), (0.7905, 0.782, 0.2897), (0.0, -1.924, 0.2897), (1.297, 0.782, -0.1273), (1.029, 0.782, 0.01514), (0.0, 4.982, 0.2213), (0.526, 4.982, 0.2213), (0.0, 4.982, 0.2897), (0.0, -4.239, 0.1764), (0.2724, -4.202, 0.156), (0.9538, -3.835, -0.2001), (0.3829, -4.906, -0.4198), (0.7805, -4.884, -0.4502), (0.0, -5.048, -0.3246), (0.2944, -4.891, -0.3246), (1.005, -5.139, -1.0), (0.8609, -4.897, -0.7283), (0.1816, -5.535, -0.7646), (0.1032, -5.679, -1.0), (1.595, -4.115, -0.6452), (0.6523, -4.21, -0.2173), (1.248, -3.75, -0.1524), (0.8458, -3.707, -0.113), (0.5848, -4.895, -0.4584), (0.2505, -5.61, -0.8723), (0.2162, -5.61, -1.0), (0.2799, -5.529, -0.8093), (1.08, -3.707, -0.08376), (0.5409, -3.456, 0.2897), (0.0, -2.339, -1.0), (1.211, -4.634, -1.0), (1.064, -4.439, -0.661), (0.4083, -6.134, -1.027), (0.4171, -6.07, -0.9528), (0.6427, -5.967, -0.9528), (0.699, -6.015, -1.027), (1.069, -0.3896, 0.01514), (2.205, -0.05861, 0.2897), (2.404, -0.05861, 0.2897), (2.394, 0.4744, 0.2897), (2.171, 0.4744, 0.2897), (0.0, 3.456, -0.4176), (0.07441, 2.903, -0.8006), (0.0, 2.903, -0.8006), (0.2743, 2.989, -0.2013), (0.0, 2.989, -0.2013), (1.745, -0.8919, -0.4625), (1.521, -2.198, -0.4625), (1.78, -1.079, -0.4625), (1.78, -2.07, -0.4625), (1.674, -0.3896, -0.4625), (1.702, 0.782, -0.4625), (0.09244, 3.456, -0.4176), (0.2659, 2.152, -0.4425), (1.653, 0.782, -0.7976), (1.133, 0.8713, -0.8701), (1.576, 0.8713, -0.733), (1.609, 0.8713, -0.5058), (1.334, 0.8713, -0.2786), (1.334, 0.9074, -0.2786), (1.133, 0.9074, -0.8701), (1.576, 0.9074, -0.733), (1.609, 0.9074, -0.5058), (1.315, -0.4881, -0.007368), (1.354, 0.6943, 0.0934), (1.61, 0.6943, -0.008438), (1.553, -0.5016, -0.07606), (1.341, 1.422, 0.05233), (1.492, 1.422, -0.007764), (1.307, 1.474, -0.0779), (1.149, 1.474, 0.006151), (1.557, -4.634, -0.9159), (1.099, -4.832, -0.8569), (1.405, -4.589, -0.8523), (1.24, -4.926, -0.9677), (0.9456, -5.079, -0.8701), (1.082, 3.098, 0.2782), (0.8893, 5.004, 0.2782), (0.8893, 5.004, 0.243), (1.207, 3.098, 0.1368), (1.154, 1.066, 0.2782), (1.392, 1.066, 0.1368), (1.749, -1.194, -0.4171), (1.749, -1.935, -0.4171), (1.58, -1.832, -0.1726), (1.58, -1.259, -0.1726), (0.0, -1.259, -0.1726), (0.0, -1.832, -0.1726), (0.0, -1.194, -0.4171), (0.0, -1.935, -0.4171), (1.953, -1.786, -0.4599), (1.988, -1.793, -0.4171), (1.988, -1.34, -0.4171), (1.953, -1.325, -0.4599), (1.78, -1.409, -0.5693), (1.78, -1.739, -0.5693), (0.2398, -5.423, -0.6361)], [], [(0, 1, 2, 3), (4, 7, 6, 5), (0, 4, 5, 1), (1, 5, 6, 2), (24, 9, 83), (26, 15, 9, 24), (22, 27, 54), (27, 28, 83, 54), (28, 24, 83), (56, 30, 29), (56, 25, 30), (23, 31, 27, 22), (31, 32, 28, 27), (32, 26, 24, 28), (45, 39, 37), (30, 46, 45, 29), (46, 40, 39, 45), (25, 44, 46, 30), (44, 38, 40, 46), (56, 29, 50), (51, 23, 22, 49), (45, 90, 50, 29), (37, 120, 117, 45), (54, 8, 14, 53), (10, 56, 55, 11), (56, 50, 55), (108, 51, 49, 53), (90, 58, 55, 50), (42, 34, 59, 60), (10, 11, 61), (59, 61, 11, 60), (13, 62, 63, 12), (12, 63, 48, 43), (62, 67, 68, 63), (67, 18, 19, 68), (129, 17, 21, 69), (48, 63, 68, 65), (16, 20, 72, 71), (64, 75, 81, 76), (64, 76, 74, 47), (76, 43, 48, 74), (65, 77, 74, 48), (77, 66, 47, 74), (150, 80, 77, 65), (80, 36, 66, 77), (78, 71, 72, 79), (56, 82, 25), (56, 13, 12, 82), (43, 82, 12), (20, 83, 79, 72), (83, 69, 21, 79), (25, 82, 43, 44), (57, 33, 42, 58), (78, 79, 86, 87), (80, 78, 87), (36, 80, 87, 88), (79, 21, 89, 86), (17, 36, 88), (21, 17, 88, 89), (88, 87, 86, 89), (117, 120, 92, 91), (92, 93, 94, 91), (37, 52, 120), (98, 106, 95, 99), (8, 97, 96, 14), (45, 117, 90), (101, 38, 35), (39, 102, 100, 37), (102, 31, 23, 100), (38, 101, 103, 40), (101, 26, 32, 103), (51, 104, 100, 23), (104, 52, 37, 100), (108, 105, 104, 51), (105, 57, 52, 104), (14, 107, 57, 53), (107, 33, 57), (107, 98, 33), (96, 106, 107, 14), (106, 98, 107), (108, 53, 109, 110), (57, 105, 111, 112), (105, 108, 110, 111), (53, 57, 112, 109), (109, 112, 113, 114), (111, 110, 115, 116), (112, 111, 116, 113), (110, 109, 114, 115), (113, 116, 115, 114), (57, 119, 120, 52), (119, 93, 92, 120), (90, 117, 118, 58), (117, 91, 94, 118), (118, 94, 93, 119), (118, 119, 122, 121), (119, 57, 123, 122), (58, 118, 121, 124), (57, 58, 124, 123), (124, 121, 122, 123), (84, 9, 15, 125), (85, 70, 126, 127), (41, 85, 127, 73), (69, 84, 125, 128), (129, 69, 128, 126), (73, 127, 125, 15), (127, 126, 128, 125), (47, 85, 41, 64), (66, 70, 85, 47), (35, 15, 26, 101), (95, 106, 96, 97), (17, 70, 66, 36), (64, 41, 73, 75), (35, 75, 73, 15), (11, 130, 131), (60, 11, 131, 132), (42, 60, 132, 133), (55, 58, 135, 134), (58, 42, 133, 135), (11, 55, 134, 130), (130, 133, 132, 131), (135, 133, 130, 134), (98, 99, 34), (42, 33, 98, 34), (40, 103, 137, 138), (102, 39, 139, 136), (39, 40, 138, 139), (139, 138, 141, 140), (136, 139, 140, 142), (138, 137, 143, 141), (137, 136, 142, 143), (137, 103, 144, 145), (136, 137, 145, 146), (102, 136, 146, 147), (144, 147, 146, 145), (148, 149, 32, 31), (149, 148, 147, 144), (18, 16, 71, 19), (69, 83, 9, 84), (22, 54, 53, 49), (78, 80, 150, 71), (19, 71, 150), (19, 150, 65, 68), (126, 70, 129), (70, 17, 129), (31, 102, 148), (102, 147, 148), (32, 149, 103), (149, 144, 103), (81, 75, 35, 38), (43, 76, 44), (38, 44, 76, 81)])
me_carrier.polygons.foreach_set('use_smooth', [True] * 151)
_k = set([(9, 24), (9, 84), (11, 61), (11, 131), (12, 63), (12, 82), (15, 26), (15, 125), (19, 68), (19, 71), (20, 72), (21, 69), (21, 89), (22, 27), (22, 49), (24, 28), (25, 30), (25, 44), (25, 82), (26, 32), (26, 101), (27, 28), (29, 30), (29, 50), (30, 46), (32, 103), (33, 42), (33, 98), (34, 42), (37, 39), (37, 52), (37, 120), (38, 44), (38, 101), (39, 40), (40, 46), (40, 103), (41, 64), (41, 73), (41, 85), (43, 48), (45, 90), (48, 65), (49, 53), (50, 55), (52, 57), (53, 57), (53, 108), (55, 58), (55, 134), (57, 105), (62, 63), (63, 68), (64, 76), (65, 150), (69, 84), (69, 128), (70, 85), (71, 150), (72, 79), (73, 75), (73, 127), (74, 76), (74, 77), (75, 81), (76, 81), (77, 80), (78, 79), (78, 80), (79, 86), (80, 87), (86, 87), (86, 89), (91, 117), (92, 93), (92, 120), (102, 147), (103, 144), (104, 105), (105, 108), (109, 110), (109, 112), (110, 111), (111, 112), (117, 120), (125, 128), (130, 131), (130, 134), (134, 135), (136, 139), (136, 142), (136, 146), (137, 138), (137, 143), (137, 145), (138, 139), (138, 141), (139, 140), (144, 145), (144, 147), (145, 146), (146, 147)])
me_carrier.attributes.new('sharp_edge', 'BOOLEAN', 'EDGE').data.foreach_set('value', [ (min(e.vertices), max(e.vertices)) in _k for e in me_carrier.edges])
_uv = me_carrier.uv_layers.new(name='UVTex')
_uv.uv.foreach_set('vector', [0.4746, 0.3073, 0.3379, 0.3228, 0.3091, 0.3052, 0.4648, 0.2656, 0.4746, 0.3651, 0.4707, 0.4043, 0.3269, 0.3868, 0.3509, 0.3693, 0.4746, 0.3073, 0.4746, 0.3651, 0.3509, 0.3693, 0.3379, 0.3228, 0.3379, 0.3228, 0.3509, 0.3693, 0.3269, 0.3868, 0.3091, 0.3052, 0.5875, 0.06251, 0.6536, 0.05018, 0.5875, 0.09478, 0.5883, 0.03331, 0.65, 0.03465, 0.6536, 0.05018, 0.5875, 0.06251, 0.536, 0.06071, 0.5451, 0.0368, 0.5354, 0.09544, 0.5451, 0.0368, 0.5804, 0.03698, 0.5875, 0.09478, 0.5354, 0.09544, 0.5804, 0.03698, 0.5875, 0.06251, 0.5875, 0.09478, 0.2322, 0.99, 0.2454, 0.8838, 0.3446, 0.886, 0.2322, 0.99, 0.2316, 0.9135, 0.2454, 0.8838, 0.5354, 0.02636, 0.5442, 0.02448, 0.5451, 0.0368, 0.536, 0.06071, 0.5442, 0.02448, 0.5819, 0.02415, 0.5804, 0.03698, 0.5451, 0.0368, 0.5819, 0.02415, 0.5883, 0.03331, 0.5875, 0.06251, 0.5804, 0.03698, 0.26, 0.7845, 0.217, 0.7376, 0.2555, 0.7376, 0.1294, 0.8491, 0.1155, 0.7901, 0.26, 0.7845, 0.2639, 0.842, 0.1155, 0.7901, 0.1105, 0.7424, 0.217, 0.7376, 0.26, 0.7845, 0.1021, 0.8816, 0.08698, 0.8238, 0.1155, 0.7901, 0.1294, 0.8491, 0.08698, 0.8238, 0.08156, 0.7742, 0.1105, 0.7424, 0.1155, 0.7901, 0.2322, 0.99, 0.3446, 0.886, 0.3992, 0.8916, 0.5184, 0.03338, 0.5354, 0.02636, 0.536, 0.06071, 0.5185, 0.06069, 0.26, 0.7845, 0.3371, 0.7968, 0.3383, 0.8437, 0.2639, 0.842, 0.01719, 0.504, 0.08752, 0.4894, 0.09898, 0.5353, 0.02512, 0.5592, 0.5354, 0.09544, 0.4467, 0.09449, 0.4438, 0.08904, 0.4783, 0.06044, 0.9827, 0.9914, 0.2322, 0.99, 0.5265, 0.9046, 0.9828, 0.9307, 0.2322, 0.99, 0.3992, 0.8916, 0.5265, 0.9046, 0.4784, 0.03713, 0.5184, 0.03338, 0.5185, 0.06069, 0.4783, 0.06044, 0.3371, 0.7968, 0.5099, 0.7952, 0.5119, 0.8487, 0.3383, 0.8437, 0.5138, 0.154, 0.5171, 0.1208, 0.6012, 0.1354, 0.5977, 0.1558, 0.9827, 0.9914, 0.9828, 0.9307, 0.9906, 0.9908, 0.2902, 0.2094, 0.2902, 0.2253, 0.1697, 0.2251, 0.1697, 0.2093, 0.5924, 0.4183, 0.6184, 0.3612, 0.6626, 0.3873, 0.652, 0.4515, 0.652, 0.4515, 0.6626, 0.3873, 0.7197, 0.3818, 0.7159, 0.4734, 0.6184, 0.3612, 0.6958, 0.2029, 0.7365, 0.2491, 0.6626, 0.3873, 0.6958, 0.2029, 0.7301, 0.1332, 0.7638, 0.1502, 0.7365, 0.2491, 0.9117, 0.245, 0.9011, 0.1635, 0.9268, 0.1615, 0.9378, 0.2346, 0.7197, 0.3818, 0.6626, 0.3873, 0.7365, 0.2491, 0.7607, 0.247, 0.7476, 0.09619, 0.7686, 0.04371, 0.7862, 0.05066, 0.7825, 0.1071, 0.7969, 0.4775, 0.8405, 0.5152, 0.8085, 0.5167, 0.7671, 0.5, 0.7969, 0.4775, 0.7671, 0.5, 0.7625, 0.3925, 0.7996, 0.4055, 0.7671, 0.5, 0.7159, 0.4734, 0.7197, 0.3818, 0.7625, 0.3925, 0.7607, 0.247, 0.7978, 0.2611, 0.7625, 0.3925, 0.7197, 0.3818, 0.7978, 0.2611, 0.8286, 0.2782, 0.7996, 0.4055, 0.7625, 0.3925, 0.777, 0.1415, 0.804, 0.1106, 0.7978, 0.2611, 0.7607, 0.247, 0.804, 0.1106, 0.8859, 0.1705, 0.8286, 0.2782, 0.7978, 0.2611, 0.8084, 0.0873, 0.7825, 0.1071, 0.7862, 0.05066, 0.8063, 0.05769, 0.2322, 0.99, 0.06862, 0.9336, 0.2316, 0.9135, 0.2322, 0.99, 0.01931, 0.9916, 0.02226, 0.9529, 0.06862, 0.9336, 0.7159, 0.4734, 0.6665, 0.5379, 0.652, 0.4515, 0.7031, 0.1076, 0.5875, 0.09478, 0.6998, 0.09255, 0.7037, 0.1006, 0.5875, 0.09478, 0.6849, 0.06482, 0.6966, 0.07262, 0.6998, 0.09255, 0.6612, 0.8224, 0.6665, 0.5379, 0.7159, 0.4734, 0.7352, 0.8162, 0.3521, 0.1937, 0.5408, 0.1937, 0.5391, 0.2179, 0.3575, 0.2193, 0.8084, 0.0873, 0.8063, 0.05769, 0.8957, 0.01947, 0.8894, 0.03622, 0.804, 0.1106, 0.8084, 0.0873, 0.8894, 0.03622, 0.8859, 0.1705, 0.804, 0.1106, 0.8894, 0.03622, 0.9155, 0.06944, 0.6998, 0.09255, 0.6966, 0.07262, 0.7144, 0.07667, 0.718, 0.0868, 0.9011, 0.1635, 0.8859, 0.1705, 0.9155, 0.06944, 0.9268, 0.1615, 0.9011, 0.1635, 0.9155, 0.06944, 0.934, 0.06226, 0.9155, 0.06944, 0.8894, 0.03622, 0.8957, 0.01947, 0.934, 0.06226, 0.09898, 0.5353, 0.08752, 0.4894, 0.1822, 0.3322, 0.1841, 0.3681, 0.1822, 0.3322, 0.2781, 0.3301, 0.2784, 0.3706, 0.1841, 0.3681, 0.5505, 0.602, 0.5343, 0.5627, 0.554, 0.5712, 0.6188, 0.1931, 0.6378, 0.1353, 0.6481, 0.1351, 0.6494, 0.1925, 0.4467, 0.09449, 0.4031, 0.09275, 0.4032, 0.08742, 0.4438, 0.08904, 0.02512, 0.5592, 0.09898, 0.5353, 0.1208, 0.5799, 0.8713, 0.7967, 0.7915, 0.8114, 0.8418, 0.5356, 0.217, 0.7376, 0.219, 0.6702, 0.251, 0.6712, 0.2555, 0.7376, 0.219, 0.6702, 0.2121, 0.6023, 0.249, 0.6055, 0.251, 0.6712, 0.08156, 0.7742, 0.04985, 0.7108, 0.08661, 0.6757, 0.1105, 0.7424, 0.04985, 0.7108, 0.01752, 0.6423, 0.05117, 0.6072, 0.08661, 0.6757, 0.3338, 0.6185, 0.3349, 0.6745, 0.251, 0.6712, 0.249, 0.6055, 0.3349, 0.6745, 0.3398, 0.7547, 0.2555, 0.7376, 0.251, 0.6712, 0.5212, 0.6141, 0.5233, 0.6672, 0.3349, 0.6745, 0.3338, 0.6185, 0.5233, 0.6672, 0.5256, 0.7498, 0.3398, 0.7547, 0.3349, 0.6745, 0.1736, 0.02463, 0.21, 0.08815, 0.03813, 0.1557, 0.03762, 0.05838, 0.21, 0.08815, 0.2699, 0.172, 0.03813, 0.1557, 0.21, 0.08815, 0.2951, 0.1237, 0.2699, 0.172, 0.2945, 0.05582, 0.3485, 0.1019, 0.21, 0.08815, 0.1736, 0.02463, 0.3485, 0.1019, 0.2951, 0.1237, 0.21, 0.08815, 0.5424, 0.7184, 0.638, 0.6606, 0.6207, 0.6918, 0.5653, 0.7279, 0.6386, 0.8042, 0.5529, 0.7793, 0.5701, 0.7621, 0.6195, 0.7791, 0.5529, 0.7793, 0.5424, 0.7184, 0.5653, 0.7279, 0.5701, 0.7621, 0.638, 0.6606, 0.6386, 0.8042, 0.6195, 0.7791, 0.6207, 0.6918, 0.1673, 0.1851, 0.2288, 0.1851, 0.2289, 0.1931, 0.1675, 0.1931, 0.05547, 0.1851, 0.1065, 0.1851, 0.1067, 0.1931, 0.05563, 0.1931, 0.2288, 0.1851, 0.2898, 0.1851, 0.29, 0.1931, 0.2289, 0.1931, 0.1065, 0.1851, 0.1673, 0.1851, 0.1675, 0.1931, 0.1067, 0.1931, 0.6141, 0.7732, 0.5759, 0.7587, 0.5711, 0.7328, 0.6141, 0.7017, 0.5319, 0.471, 0.5582, 0.4774, 0.554, 0.5712, 0.5343, 0.5627, 0.5582, 0.4774, 0.6243, 0.4934, 0.6258, 0.5351, 0.554, 0.5712, 0.1208, 0.5799, 0.09898, 0.5353, 0.3312, 0.5246, 0.3428, 0.5908, 0.09898, 0.5353, 0.1841, 0.3681, 0.2784, 0.3706, 0.3312, 0.5246, 0.3312, 0.5246, 0.2784, 0.3706, 0.2781, 0.3301, 0.3462, 0.4725, 0.3312, 0.5246, 0.3462, 0.4725, 0.4766, 0.5218, 0.4707, 0.5508, 0.5582, 0.4774, 0.5319, 0.471, 0.5332, 0.4167, 0.5487, 0.4205, 0.3428, 0.5908, 0.3312, 0.5246, 0.4707, 0.5508, 0.4748, 0.589, 0.5319, 0.471, 0.5082, 0.47, 0.5192, 0.4161, 0.5332, 0.4167, 0.5493, 0.6253, 0.6026, 0.6099, 0.6435, 0.6262, 0.5925, 0.6477, 0.6697, 0.05525, 0.6536, 0.05018, 0.65, 0.03465, 0.6702, 0.04328, 0.8818, 0.3633, 0.8785, 0.2742, 0.9224, 0.2964, 0.9569, 0.3566, 0.8925, 0.4298, 0.8818, 0.3633, 0.9569, 0.3566, 0.948, 0.4554, 0.6849, 0.06482, 0.6697, 0.05525, 0.6702, 0.04328, 0.6793, 0.05556, 0.9117, 0.245, 0.9378, 0.2346, 0.9569, 0.2873, 0.9224, 0.2964, 0.948, 0.4554, 0.9569, 0.3566, 0.9869, 0.3574, 0.987, 0.4647, 0.9569, 0.3566, 0.9224, 0.2964, 0.9569, 0.2873, 0.9869, 0.3574, 0.7996, 0.4055, 0.8818, 0.3633, 0.8925, 0.4298, 0.7969, 0.4775, 0.8286, 0.2782, 0.8785, 0.2742, 0.8818, 0.3633, 0.7996, 0.4055, 0.8418, 0.5356, 0.987, 0.4647, 0.9497, 0.7805, 0.8713, 0.7967, 0.3626, 0.09191, 0.3626, 0.08633, 0.4032, 0.08742, 0.4031, 0.09275, 0.9011, 0.1635, 0.8785, 0.2742, 0.8286, 0.2782, 0.8859, 0.1705, 0.7969, 0.4775, 0.8925, 0.4298, 0.948, 0.4554, 0.8405, 0.5152, 0.8418, 0.5356, 0.8405, 0.5152, 0.948, 0.4554, 0.987, 0.4647, 0.9828, 0.9307, 0.7743, 0.8711, 0.985, 0.8912, 0.1697, 0.2093, 0.1697, 0.2251, 0.08539, 0.2254, 0.08539, 0.2143, 0.5138, 0.154, 0.5977, 0.1558, 0.5963, 0.1701, 0.52, 0.1701, 0.5265, 0.9046, 0.5137, 0.8674, 0.5547, 0.8366, 0.5569, 0.866, 0.4306, 0.1495, 0.5138, 0.154, 0.52, 0.1701, 0.4396, 0.166, 0.9828, 0.9307, 0.5265, 0.9046, 0.5569, 0.866, 0.7743, 0.8711, 0.7743, 0.8711, 0.773, 0.8427, 0.9861, 0.8641, 0.985, 0.8912, 0.5547, 0.8366, 0.773, 0.8427, 0.7743, 0.8711, 0.5569, 0.866, 0.6188, 0.1931, 0.6494, 0.1925, 0.65, 0.2206, 0.5557, 0.2206, 0.5623, 0.2042, 0.6188, 0.1931, 0.65, 0.2206, 0.1105, 0.7424, 0.08661, 0.6757, 0.1089, 0.6894, 0.1253, 0.7317, 0.219, 0.6702, 0.217, 0.7376, 0.1969, 0.7282, 0.203, 0.6858, 0.217, 0.7376, 0.1105, 0.7424, 0.1253, 0.7317, 0.1969, 0.7282, 0.5094, 0.2757, 0.5489, 0.2757, 0.5489, 0.3846, 0.5094, 0.3846, 0.492, 0.2641, 0.5094, 0.2757, 0.5094, 0.3846, 0.492, 0.3846, 0.5489, 0.2757, 0.5672, 0.2641, 0.5672, 0.3846, 0.5489, 0.3846, 0.2591, 0.2418, 0.2591, 0.3154, 0.08542, 0.3154, 0.08542, 0.2418, 0.1089, 0.6894, 0.08661, 0.6757, 0.1361, 0.6673, 0.1385, 0.6729, 0.2591, 0.3154, 0.2591, 0.2418, 0.2829, 0.2559, 0.2829, 0.3009, 0.219, 0.6702, 0.203, 0.6858, 0.1707, 0.677, 0.1744, 0.6729, 0.1361, 0.6673, 0.1744, 0.6729, 0.1707, 0.677, 0.1385, 0.6729, 0.173, 0.6456, 0.1346, 0.6448, 0.05117, 0.6072, 0.2121, 0.6023, 0.1363, 0.6497, 0.1718, 0.6507, 0.1744, 0.6729, 0.1361, 0.6673, 0.7301, 0.1332, 0.7476, 0.09619, 0.7825, 0.1071, 0.7638, 0.1502, 0.6849, 0.06482, 0.5875, 0.09478, 0.6536, 0.05018, 0.6697, 0.05525, 0.536, 0.06071, 0.5354, 0.09544, 0.4783, 0.06044, 0.5185, 0.06069, 0.8084, 0.0873, 0.804, 0.1106, 0.777, 0.1415, 0.7825, 0.1071, 0.7638, 0.1502, 0.7825, 0.1071, 0.777, 0.1415, 0.7638, 0.1502, 0.777, 0.1415, 0.7607, 0.247, 0.7365, 0.2491, 0.9224, 0.2964, 0.8785, 0.2742, 0.9117, 0.245, 0.8785, 0.2742, 0.9011, 0.1635, 0.9117, 0.245, 0.2121, 0.6023, 0.219, 0.6702, 0.173, 0.6456, 0.219, 0.6702, 0.1744, 0.6729, 0.1718, 0.6507, 0.05117, 0.6072, 0.1346, 0.6448, 0.08661, 0.6757, 0.1363, 0.6497, 0.1361, 0.6673, 0.08661, 0.6757, 0.8085, 0.5167, 0.8405, 0.5152, 0.8418, 0.5356, 0.7915, 0.8114, 0.7159, 0.4734, 0.7671, 0.5, 0.7352, 0.8162, 0.7915, 0.8114, 0.7352, 0.8162, 0.7671, 0.5, 0.8085, 0.5167])
_uv.active_render = True
_uv = me_carrier.uv_layers.new(name='Iso')
_uv.uv.foreach_set('vector', [0.5188, 0.3632, 0.4373, 0.3281, 0.4213, 0.3081, 0.503, 0.3517, 0.5028, 0.4096, 0.484, 0.4194, 0.4118, 0.381, 0.4308, 0.3796, 0.5188, 0.3632, 0.5028, 0.4096, 0.4308, 0.3796, 0.4373, 0.3281, 0.4373, 0.3281, 0.4308, 0.3796, 0.4118, 0.381, 0.4213, 0.3081, 0.4338, 0.3157, 0.3259, 0.2239, 0.3586, 0.3549, 0.4904, 0.3125, 0.3614, 0.2437, 0.3259, 0.2239, 0.4338, 0.3157, 0.5413, 0.373, 0.5762, 0.3352, 0.4661, 0.4122, 0.5762, 0.3352, 0.4969, 0.2929, 0.3586, 0.3549, 0.4661, 0.4122, 0.4969, 0.2929, 0.4338, 0.3157, 0.3586, 0.3549, 0.3894, 0.5384, 0.4719, 0.5048, 0.5383, 0.5417, 0.3894, 0.5384, 0.4435, 0.5102, 0.4719, 0.5048, 0.6148, 0.3609, 0.5988, 0.3496, 0.5762, 0.3352, 0.5413, 0.373, 0.5988, 0.3496, 0.5195, 0.3074, 0.4969, 0.2929, 0.5762, 0.3352, 0.5195, 0.3074, 0.4904, 0.3125, 0.4338, 0.3157, 0.4969, 0.2929, 0.5592, 0.4952, 0.564, 0.4546, 0.5801, 0.4659, 0.4719, 0.5048, 0.4888, 0.4556, 0.5592, 0.4952, 0.5383, 0.5417, 0.4888, 0.4556, 0.5057, 0.4235, 0.564, 0.4546, 0.5592, 0.4952, 0.4435, 0.5102, 0.4601, 0.4609, 0.4888, 0.4556, 0.4719, 0.5048, 0.4601, 0.4609, 0.4766, 0.4286, 0.5057, 0.4235, 0.4888, 0.4556, 0.3894, 0.5384, 0.5383, 0.5417, 0.5718, 0.5636, 0.6367, 0.3889, 0.6148, 0.3609, 0.5413, 0.373, 0.5787, 0.3929, 0.5592, 0.4952, 0.5839, 0.5217, 0.5718, 0.5636, 0.5383, 0.5417, 0.5801, 0.4659, 0.612, 0.4864, 0.5951, 0.5052, 0.5592, 0.4952, 0.4661, 0.4122, 0.6578, 0.5194, 0.6673, 0.5181, 0.6657, 0.4392, 0.9024, 0.8105, 0.3894, 0.5384, 0.65, 0.6145, 0.9421, 0.7911, 0.3894, 0.5384, 0.5718, 0.5636, 0.65, 0.6145, 0.7148, 0.4399, 0.6367, 0.3889, 0.5787, 0.3929, 0.6657, 0.4392, 0.5839, 0.5217, 0.6679, 0.5696, 0.65, 0.6145, 0.5718, 0.5636, 0.8104, 0.6602, 0.7426, 0.6883, 0.9025, 0.8029, 0.9421, 0.7823, 0.9024, 0.8105, 0.9421, 0.7911, 0.9026, 0.8117, 0.9025, 0.8029, 0.9026, 0.8117, 0.9421, 0.7911, 0.9421, 0.7823, 0.2409, 0.4592, 0.2086, 0.4247, 0.2407, 0.4202, 0.2763, 0.4493, 0.2763, 0.4493, 0.2407, 0.4202, 0.252, 0.3798, 0.2961, 0.4091, 0.2086, 0.4247, 0.1573, 0.3351, 0.1912, 0.3298, 0.2407, 0.4202, 0.1573, 0.3351, 0.1291, 0.2843, 0.1445, 0.2763, 0.1912, 0.3298, 0.2262, 0.2262, 0.1838, 0.2169, 0.1842, 0.1991, 0.2262, 0.2047, 0.252, 0.3798, 0.2407, 0.4202, 0.1912, 0.3298, 0.1967, 0.3134, 0.121, 0.2625, 0.1104, 0.2227, 0.1182, 0.2187, 0.1348, 0.2518, 0.3204, 0.3618, 0.3485, 0.3593, 0.3374, 0.3778, 0.318, 0.3809, 0.3204, 0.3618, 0.318, 0.3809, 0.2687, 0.3567, 0.2852, 0.3411, 0.318, 0.3809, 0.2961, 0.4091, 0.252, 0.3798, 0.2687, 0.3567, 0.1967, 0.3134, 0.2127, 0.301, 0.2687, 0.3567, 0.252, 0.3798, 0.2127, 0.301, 0.2283, 0.2948, 0.2852, 0.3411, 0.2687, 0.3567, 0.1475, 0.2705, 0.1426, 0.2424, 0.2127, 0.301, 0.1967, 0.3134, 0.1426, 0.2424, 0.1844, 0.2267, 0.2283, 0.2948, 0.2127, 0.301, 0.1344, 0.2321, 0.1348, 0.2518, 0.1182, 0.2187, 0.1318, 0.2169, 0.3894, 0.5384, 0.3163, 0.4565, 0.4435, 0.5102, 0.3894, 0.5384, 0.2409, 0.4592, 0.2763, 0.4493, 0.3163, 0.4565, 0.2961, 0.4091, 0.3163, 0.4565, 0.2763, 0.4493, 0.1104, 0.2227, 0.3586, 0.3549, 0.1318, 0.2169, 0.1182, 0.2187, 0.3586, 0.3549, 0.2262, 0.2047, 0.1842, 0.1991, 0.1318, 0.2169, 0.4435, 0.5102, 0.3163, 0.4565, 0.3304, 0.4123, 0.4601, 0.4609, 0.6881, 0.5407, 0.8077, 0.6453, 0.8104, 0.6602, 0.6679, 0.5696, 0.1344, 0.2321, 0.1318, 0.2169, 0.1073, 0.1851, 0.1128, 0.197, 0.1426, 0.2424, 0.1344, 0.2321, 0.1128, 0.197, 0.1844, 0.2267, 0.1426, 0.2424, 0.1128, 0.197, 0.1374, 0.1922, 0.1318, 0.2169, 0.1842, 0.1991, 0.1381, 0.1785, 0.1073, 0.1851, 0.1838, 0.2169, 0.1844, 0.2267, 0.1374, 0.1922, 0.1842, 0.1991, 0.1838, 0.2169, 0.1374, 0.1922, 0.1381, 0.1785, 0.1374, 0.1922, 0.1128, 0.197, 0.1073, 0.1851, 0.1381, 0.1785, 0.5951, 0.5052, 0.612, 0.4864, 0.709, 0.518, 0.694, 0.5259, 0.709, 0.518, 0.7479, 0.5395, 0.7311, 0.5483, 0.694, 0.5259, 0.5801, 0.4659, 0.6019, 0.4938, 0.612, 0.4864, 0.7751, 0.6585, 0.7961, 0.6561, 0.7891, 0.6597, 0.7544, 0.6692, 0.6578, 0.5194, 0.748, 0.5882, 0.7536, 0.5853, 0.6673, 0.5181, 0.5592, 0.4952, 0.5951, 0.5052, 0.5839, 0.5217, 0.4835, 0.3705, 0.4766, 0.4286, 0.3589, 0.3659, 0.564, 0.4546, 0.5862, 0.4047, 0.5975, 0.4134, 0.5801, 0.4659, 0.5862, 0.4047, 0.5988, 0.3496, 0.6148, 0.3609, 0.5975, 0.4134, 0.4766, 0.4286, 0.4835, 0.3705, 0.5126, 0.3655, 0.5057, 0.4235, 0.4835, 0.3705, 0.4904, 0.3125, 0.5195, 0.3074, 0.5126, 0.3655, 0.6367, 0.3889, 0.6294, 0.4361, 0.5975, 0.4134, 0.6148, 0.3609, 0.6294, 0.4361, 0.6019, 0.4938, 0.5801, 0.4659, 0.5975, 0.4134, 0.7148, 0.4399, 0.7186, 0.4814, 0.6294, 0.4361, 0.6367, 0.3889, 0.7186, 0.4814, 0.6881, 0.5407, 0.6019, 0.4938, 0.6294, 0.4361, 0.6673, 0.5181, 0.7123, 0.5944, 0.6881, 0.5407, 0.6657, 0.4392, 0.7123, 0.5944, 0.8077, 0.6453, 0.6881, 0.5407, 0.7123, 0.5944, 0.7751, 0.6585, 0.8077, 0.6453, 0.7536, 0.5853, 0.7961, 0.6561, 0.7123, 0.5944, 0.6673, 0.5181, 0.7961, 0.6561, 0.7751, 0.6585, 0.7123, 0.5944, 0.7148, 0.4399, 0.6657, 0.4392, 0.6824, 0.4544, 0.7157, 0.4548, 0.6881, 0.5407, 0.7186, 0.4814, 0.7182, 0.4829, 0.6975, 0.5231, 0.7186, 0.4814, 0.7148, 0.4399, 0.7157, 0.4548, 0.7182, 0.4829, 0.6657, 0.4392, 0.6881, 0.5407, 0.6975, 0.5231, 0.6824, 0.4544, 0.6824, 0.4544, 0.6975, 0.5231, 0.7002, 0.5246, 0.685, 0.4558, 0.7182, 0.4829, 0.7157, 0.4548, 0.7183, 0.4562, 0.7209, 0.4844, 0.6975, 0.5231, 0.7182, 0.4829, 0.7209, 0.4844, 0.7002, 0.5246, 0.7157, 0.4548, 0.6824, 0.4544, 0.685, 0.4558, 0.7183, 0.4562, 0.7002, 0.5246, 0.7209, 0.4844, 0.7183, 0.4562, 0.685, 0.4558, 0.6881, 0.5407, 0.7051, 0.5403, 0.612, 0.4864, 0.6019, 0.4938, 0.7051, 0.5403, 0.7479, 0.5395, 0.709, 0.518, 0.612, 0.4864, 0.5839, 0.5217, 0.5951, 0.5052, 0.6859, 0.5635, 0.6679, 0.5696, 0.5951, 0.5052, 0.694, 0.5259, 0.7311, 0.5483, 0.6859, 0.5635, 0.6859, 0.5635, 0.7311, 0.5483, 0.7479, 0.5395, 0.7051, 0.5403, 0.6859, 0.5635, 0.7051, 0.5403, 0.7503, 0.5738, 0.739, 0.5875, 0.7051, 0.5403, 0.6881, 0.5407, 0.7403, 0.574, 0.7503, 0.5738, 0.6679, 0.5696, 0.6859, 0.5635, 0.739, 0.5875, 0.7284, 0.5911, 0.6881, 0.5407, 0.6679, 0.5696, 0.7284, 0.5911, 0.7403, 0.574, 0.7284, 0.5911, 0.739, 0.5875, 0.7503, 0.5738, 0.7403, 0.574, 0.2791, 0.2166, 0.3259, 0.2239, 0.3614, 0.2437, 0.3052, 0.2139, 0.2823, 0.2731, 0.2333, 0.2551, 0.2561, 0.2317, 0.2971, 0.2299, 0.3239, 0.2834, 0.2823, 0.2731, 0.2971, 0.2299, 0.3455, 0.2691, 0.2262, 0.2047, 0.2791, 0.2166, 0.3052, 0.2139, 0.2597, 0.2081, 0.2262, 0.2262, 0.2262, 0.2047, 0.2597, 0.2081, 0.2561, 0.2317, 0.3455, 0.2691, 0.2971, 0.2299, 0.3052, 0.2139, 0.3614, 0.2437, 0.2971, 0.2299, 0.2561, 0.2317, 0.2597, 0.2081, 0.3052, 0.2139, 0.2852, 0.3411, 0.2823, 0.2731, 0.3239, 0.2834, 0.3204, 0.3618, 0.2283, 0.2948, 0.2333, 0.2551, 0.2823, 0.2731, 0.2852, 0.3411, 0.3589, 0.3659, 0.3614, 0.2437, 0.4904, 0.3125, 0.4835, 0.3705, 0.7891, 0.6597, 0.7961, 0.6561, 0.7536, 0.5853, 0.748, 0.5882, 0.1838, 0.2169, 0.2333, 0.2551, 0.2283, 0.2948, 0.1844, 0.2267, 0.3204, 0.3618, 0.3239, 0.2834, 0.3455, 0.2691, 0.3485, 0.3593, 0.3589, 0.3659, 0.3485, 0.3593, 0.3455, 0.2691, 0.3614, 0.2437, 0.9421, 0.7911, 0.844, 0.6933, 0.9711, 0.7763, 0.9421, 0.7823, 0.9421, 0.7911, 0.9711, 0.7763, 0.9711, 0.7717, 0.8104, 0.6602, 0.9421, 0.7823, 0.9711, 0.7717, 0.8534, 0.6701, 0.65, 0.6145, 0.6679, 0.5696, 0.7163, 0.5824, 0.6984, 0.61, 0.6679, 0.5696, 0.8104, 0.6602, 0.8534, 0.6701, 0.7163, 0.5824, 0.9421, 0.7911, 0.65, 0.6145, 0.6984, 0.61, 0.844, 0.6933, 0.844, 0.6933, 0.8534, 0.6701, 0.9711, 0.7717, 0.9711, 0.7763, 0.7163, 0.5824, 0.8534, 0.6701, 0.844, 0.6933, 0.6984, 0.61, 0.7751, 0.6585, 0.7544, 0.6692, 0.7426, 0.6883, 0.8104, 0.6602, 0.8077, 0.6453, 0.7751, 0.6585, 0.7426, 0.6883, 0.5057, 0.4235, 0.5126, 0.3655, 0.5202, 0.3779, 0.5152, 0.4203, 0.5862, 0.4047, 0.564, 0.4546, 0.5577, 0.4429, 0.5752, 0.4072, 0.564, 0.4546, 0.5057, 0.4235, 0.5152, 0.4203, 0.5577, 0.4429, 0.5577, 0.4429, 0.5152, 0.4203, 0.3963, 0.4821, 0.4388, 0.5048, 0.5752, 0.4072, 0.5577, 0.4429, 0.4388, 0.5048, 0.4436, 0.4757, 0.5152, 0.4203, 0.5202, 0.3779, 0.3886, 0.4464, 0.3963, 0.4821, 0.5202, 0.3779, 0.5752, 0.4072, 0.4436, 0.4757, 0.3886, 0.4464, 0.5202, 0.3779, 0.5126, 0.3655, 0.5467, 0.3703, 0.5488, 0.3741, 0.5752, 0.4072, 0.5202, 0.3779, 0.5488, 0.3741, 0.5825, 0.3921, 0.5862, 0.4047, 0.5752, 0.4072, 0.5825, 0.3921, 0.5809, 0.3885, 0.5467, 0.3703, 0.5809, 0.3885, 0.5825, 0.3921, 0.5488, 0.3741, 0.5616, 0.3778, 0.5371, 0.3647, 0.5195, 0.3074, 0.5988, 0.3496, 0.5371, 0.3647, 0.5616, 0.3778, 0.5809, 0.3885, 0.5467, 0.3703, 0.1291, 0.2843, 0.121, 0.2625, 0.1348, 0.2518, 0.1445, 0.2763, 0.2262, 0.2047, 0.3586, 0.3549, 0.3259, 0.2239, 0.2791, 0.2166, 0.5413, 0.373, 0.4661, 0.4122, 0.6657, 0.4392, 0.5787, 0.3929, 0.1344, 0.2321, 0.1426, 0.2424, 0.1475, 0.2705, 0.1348, 0.2518, 0.1445, 0.2763, 0.1348, 0.2518, 0.1475, 0.2705, 0.1445, 0.2763, 0.1475, 0.2705, 0.1967, 0.3134, 0.1912, 0.3298, 0.2561, 0.2317, 0.2333, 0.2551, 0.2262, 0.2262, 0.2333, 0.2551, 0.1838, 0.2169, 0.2262, 0.2262, 0.5988, 0.3496, 0.5862, 0.4047, 0.5616, 0.3778, 0.5862, 0.4047, 0.5809, 0.3885, 0.5616, 0.3778, 0.5195, 0.3074, 0.5371, 0.3647, 0.5126, 0.3655, 0.5371, 0.3647, 0.5467, 0.3703, 0.5126, 0.3655, 0.3374, 0.3778, 0.3485, 0.3593, 0.3589, 0.3659, 0.4766, 0.4286, 0.3304, 0.4123, 0.318, 0.3809, 0.4601, 0.4609, 0.4766, 0.4286, 0.4601, 0.4609, 0.318, 0.3809, 0.3374, 0.3778])
me_carrier.materials.append(mat_metal)
me_carrier.use_remesh_preserve_volume = False
me_carrier.use_remesh_preserve_attributes = False
me_carrier.use_mirror_vertex_groups = False
me_carrier.update()
me_cube_009 = bpy.data.meshes.new('Cube.009')
me_cube_009.from_pydata([(1.08, 0.5785, -0.09265), (0.5402, 0.5785, -0.0354), (0.03187, -0.4327, -0.0354), (-1.552e-07, -0.5785, -0.09265), (-2.069e-07, -0.4327, -0.0354), (0.2125, 0.5785, 0.08646), (0.2565, -0.06942, -0.09265), (0.1421, -0.06942, -0.0354), (0.07792, -0.06942, 0.06789), (0.03187, -0.3847, 0.003571), (0.1329, 0.5785, 0.1223), (1.399e-07, 0.5785, 0.1223), (-2.05e-07, -0.3847, 0.003571), (-3.256e-08, -0.06942, 0.06789), (0.9937, 0.2351, -0.09265), (0.5681, 0.2351, -0.0354), (0.2119, 0.2351, 0.0432), (0.1097, 0.2351, 0.09347), (4.847e-08, 0.2351, 0.09347), (0.1827, 0.5785, -0.09265), (1.529e-07, 0.696, -0.02191), (1.96e-07, 0.787, 0.07936), (1.96e-07, 0.8396, 0.138), (0.08597, 0.7868, 0.07918), (0.05668, 0.696, -0.02191), (0.1329, 0.8396, 0.138), (0.4994, 0.9444, 0.1223), (0.493, 0.923, 0.1278), (0.5365, 0.8333, 0.1263), (0.5534, 0.8333, 0.1189), (0.04802, -0.5041, -0.06345), (0.7039, 0.5785, -0.06345), (0.4551, -0.06942, -0.09265), (-1.815e-07, -0.5041, -0.06345), (0.6667, 0.2351, -0.06345), (0.06483, -0.5785, -0.09265), (0.3421, 0.5785, 0.004294), (0.3555, -0.06942, -0.09265), (0.2632, -0.06942, -0.0354), (0.3251, 0.2351, 0.004294), (0.3168, 0.5785, -0.09265), (0.7022, 0.7906, -0.1156), (0.7022, 0.7906, -0.06345), (0.5553, 0.7906, -0.09447), (0.5569, 0.7906, -0.0354), (0.5762, 0.5613, 0.03188), (0.5762, 0.6833, 0.03188), (0.6869, 0.6839, 0.005939), (0.6869, 0.5614, 0.005939), (0.6596, 0.3631, -0.02574), (0.587, 0.3638, -0.009545), (0.0, -0.0518, -0.1301), (0.0, 0.5785, -0.09265), (0.03827, -0.48, -0.1301), (0.0, -0.48, -0.1301), (0.3502, -0.06942, -0.1468), (0.445, 0.2351, -0.09265), (0.2431, 0.2351, -0.09265), (0.2534, -0.06942, -0.1468), (0.8456, 0.6486, -0.06868), (0.8436, 0.6486, -0.09004), (1.015, 0.6486, -0.09004), (0.1428, 0.9249, 0.115), (0.4413, 0.9785, 0.1123), (0.4376, 0.9609, 0.1169), (0.147, 0.8925, 0.1252), (0.26, -0.324, -0.09265), (0.05489, -0.2271, 0.03573), (0.0, -0.2271, 0.03573), (0.08698, -0.2511, -0.0354), (0.1678, -0.2868, -0.04943), (0.7022, 0.7598, -0.1355), (0.5553, 0.7598, -0.1144), (0.5359, 0.5785, -0.09265), (0.7039, 0.5785, -0.09265), (0.1976, 0.6277, -0.003098), (0.3294, 0.6277, -0.04418)], [], [(4, 2, 9, 12), (7, 16, 17, 8), (16, 5, 10, 17), (8, 17, 18, 13), (17, 10, 11, 18), (19, 52, 20, 24), (11, 10, 25, 22), (23, 21, 22, 25), (24, 20, 21, 23), (25, 10, 28, 27), (5, 23, 26, 29), (10, 5, 29, 28), (28, 29, 26, 27), (4, 33, 30, 2), (33, 3, 35, 30), (0, 31, 34, 14), (74, 0, 14, 56), (32, 37, 56, 14), (1, 36, 39, 15), (36, 5, 16, 39), (31, 74, 41, 42), (73, 1, 44, 43), (44, 42, 41, 43), (44, 1, 45, 46), (42, 44, 46, 47), (31, 42, 47, 48), (34, 31, 48, 49), (15, 34, 49, 50), (1, 15, 50, 45), (45, 48, 47, 46), (48, 45, 50, 49), (19, 57, 51, 52), (57, 6, 51), (35, 3, 54, 53), (53, 54, 51), (56, 37, 55), (37, 6, 58, 55), (6, 57, 58), (55, 58, 57, 56), (74, 31, 59, 60), (0, 74, 60, 61), (31, 0, 61, 59), (61, 60, 59), (26, 23, 62, 63), (27, 26, 63, 64), (25, 27, 64, 65), (23, 25, 65, 62), (62, 65, 64, 63), (53, 51, 6, 37), (39, 16, 7, 38), (39, 38, 32, 15), (2, 69, 67, 9), (69, 7, 8, 67), (9, 67, 68, 12), (67, 8, 13, 68), (30, 70, 69, 2), (70, 38, 7, 69), (35, 66, 70, 30), (66, 32, 38, 70), (32, 14, 34, 15), (43, 41, 71, 72), (73, 43, 72), (41, 74, 71), (74, 73, 72, 71), (75, 24, 23), (5, 75, 23), (75, 19, 24), (76, 1, 73), (40, 76, 73), (76, 36, 1), (19, 75, 76, 40), (75, 5, 36, 76), (56, 57, 19, 40), (40, 73, 74, 56), (37, 32, 53), (35, 53, 32, 66)])
me_cube_009.polygons.foreach_set('use_smooth', [True] * 76)
_k = set([(2, 4), (10, 28), (27, 28), (27, 64)])
me_cube_009.attributes.new('sharp_edge', 'BOOLEAN', 'EDGE').data.foreach_set('value', [ (min(e.vertices), max(e.vertices)) in _k for e in me_cube_009.edges])
_ca = me_cube_009.color_attributes.new('Col', 'BYTE_COLOR', 'CORNER')
_ca.data.foreach_set('color', [1.0, 1.0, 1.0, 1.0, 1.0, 1.0, 1.0, 1.0, 1.0, 1.0, 1.0, 1.0, 1.0, 1.0, 1.0, 1.0, 1.0, 1.0, 1.0, 1.0, 1.0, 1.0, 1.0, 1.0, 1.0, 1.0, 1.0, 1.0, 1.0, 1.0, 1.0, 1.0, 1.0, 1.0, 1.0, 1.0, 1.0, 1.0, 1.0, 1.0, 1.0, 1.0, 1.0, 1.0, 1.0, 1.0, 1.0, 1.0, 1.0, 1.0, 1.0, 1.0, 1.0, 1.0, 1.0, 1.0, 1.0, 1.0, 1.0, 1.0, 1.0, 1.0, 1.0, 1.0, 1.0, 1.0, 1.0, 1.0, 1.0, 1.0, 1.0, 1.0, 1.0, 1.0, 1.0, 1.0, 1.0, 1.0, 1.0, 1.0, 1.0, 1.0, 1.0, 1.0, 1.0, 1.0, 1.0, 1.0, 1.0, 1.0, 1.0, 1.0, 1.0, 1.0, 1.0, 1.0, 1.0, 1.0, 1.0, 1.0, 1.0, 1.0, 1.0, 1.0, 1.0, 1.0, 1.0, 1.0, 1.0, 1.0, 1.0, 1.0, 1.0, 1.0, 1.0, 1.0, 1.0, 1.0, 1.0, 1.0, 1.0, 1.0, 1.0, 1.0, 1.0, 1.0, 1.0, 1.0, 1.0, 1.0, 1.0, 1.0, 1.0, 1.0, 1.0, 1.0, 1.0, 1.0, 1.0, 1.0, 1.0, 1.0, 1.0, 1.0, 1.0, 1.0, 1.0, 1.0, 1.0, 1.0, 1.0, 1.0, 1.0, 1.0, 1.0, 1.0, 1.0, 1.0, 1.0, 1.0, 1.0, 1.0, 1.0, 1.0, 1.0, 1.0, 1.0, 1.0, 1.0, 1.0, 1.0, 1.0, 1.0, 1.0, 1.0, 1.0, 1.0, 1.0, 1.0, 1.0, 1.0, 1.0, 1.0, 1.0, 1.0, 1.0, 1.0, 1.0, 1.0, 1.0, 1.0, 1.0, 1.0, 1.0, 1.0, 1.0, 1.0, 1.0, 1.0, 1.0, 1.0, 1.0, 1.0, 1.0, 1.0, 1.0, 1.0, 1.0, 0.06663, 0.159, 0.4851, 1.0, 0.06663, 0.159, 0.4851, 1.0, 0.06663, 0.159, 0.4851, 1.0, 0.06663, 0.159, 0.4851, 1.0, 1.0, 1.0, 1.0, 1.0, 1.0, 1.0, 1.0, 1.0, 1.0, 1.0, 1.0, 1.0, 1.0, 1.0, 1.0, 1.0, 1.0, 1.0, 1.0, 1.0, 1.0, 1.0, 1.0, 1.0, 1.0, 1.0, 1.0, 1.0, 1.0, 1.0, 1.0, 1.0, 1.0, 1.0, 1.0, 1.0, 1.0, 1.0, 1.0, 1.0, 1.0, 1.0, 1.0, 1.0, 1.0, 1.0, 1.0, 1.0, 1.0, 1.0, 1.0, 1.0, 1.0, 1.0, 1.0, 1.0, 1.0, 1.0, 1.0, 1.0, 1.0, 1.0, 1.0, 1.0, 1.0, 1.0, 1.0, 1.0, 1.0, 1.0, 1.0, 1.0, 1.0, 1.0, 1.0, 1.0, 1.0, 1.0, 1.0, 1.0, 0.06663, 0.159, 0.4851, 1.0, 0.06663, 0.159, 0.4851, 1.0, 0.06663, 0.159, 0.4851, 1.0, 0.06663, 0.159, 0.4851, 1.0, 0.06663, 0.159, 0.4851, 1.0, 0.06663, 0.159, 0.4851, 1.0, 0.06663, 0.159, 0.4851, 1.0, 0.06663, 0.159, 0.4851, 1.0, 0.06663, 0.159, 0.4851, 1.0, 0.06663, 0.159, 0.4851, 1.0, 0.06663, 0.159, 0.4851, 1.0, 0.06663, 0.159, 0.4851, 1.0, 0.06663, 0.159, 0.4851, 1.0, 0.06663, 0.159, 0.4851, 1.0, 0.06663, 0.159, 0.4851, 1.0, 0.06663, 0.159, 0.4851, 1.0, 0.06663, 0.159, 0.4851, 1.0, 0.06663, 0.159, 0.4851, 1.0, 0.06663, 0.159, 0.4851, 1.0, 0.06663, 0.159, 0.4851, 1.0, 0.06663, 0.159, 0.4851, 1.0, 0.06663, 0.159, 0.4851, 1.0, 0.06663, 0.159, 0.4851, 1.0, 0.06663, 0.159, 0.4851, 1.0, 0.06663, 0.159, 0.4851, 1.0, 0.06663, 0.159, 0.4851, 1.0, 0.06663, 0.159, 0.4851, 1.0, 0.06663, 0.159, 0.4851, 1.0, 0.06663, 0.159, 0.4851, 1.0, 0.06663, 0.159, 0.4851, 1.0, 0.06663, 0.159, 0.4851, 1.0, 0.06663, 0.159, 0.4851, 1.0, 0.06663, 0.159, 0.4851, 1.0, 0.06663, 0.159, 0.4851, 1.0, 0.06663, 0.159, 0.4851, 1.0, 0.06663, 0.159, 0.4851, 1.0, 0.06663, 0.159, 0.4851, 1.0, 0.06663, 0.159, 0.4851, 1.0, 0.06663, 0.159, 0.4851, 1.0, 0.06663, 0.159, 0.4851, 1.0, 0.06663, 0.159, 0.4851, 1.0, 0.06663, 0.159, 0.4851, 1.0, 0.06663, 0.159, 0.4851, 1.0, 0.06663, 0.159, 0.4851, 1.0, 0.06663, 0.159, 0.4851, 1.0, 0.06663, 0.159, 0.4851, 1.0, 0.06663, 0.159, 0.4851, 1.0, 0.06663, 0.159, 0.4851, 1.0, 1.0, 1.0, 1.0, 1.0, 1.0, 1.0, 1.0, 1.0, 1.0, 1.0, 1.0, 1.0, 1.0, 1.0, 1.0, 1.0, 1.0, 1.0, 1.0, 1.0, 1.0, 1.0, 1.0, 1.0, 1.0, 1.0, 1.0, 1.0, 1.0, 1.0, 1.0, 1.0, 1.0, 1.0, 1.0, 1.0, 1.0, 1.0, 1.0, 1.0, 1.0, 1.0, 1.0, 1.0, 1.0, 1.0, 1.0, 1.0, 1.0, 1.0, 1.0, 1.0, 1.0, 1.0, 1.0, 1.0, 1.0, 1.0, 1.0, 1.0, 1.0, 1.0, 1.0, 1.0, 1.0, 1.0, 1.0, 1.0, 1.0, 1.0, 1.0, 1.0, 1.0, 1.0, 1.0, 1.0, 1.0, 1.0, 1.0, 1.0, 1.0, 1.0, 1.0, 1.0, 1.0, 1.0, 1.0, 1.0, 1.0, 1.0, 1.0, 1.0, 1.0, 1.0, 1.0, 1.0, 1.0, 1.0, 1.0, 1.0, 1.0, 1.0, 1.0, 1.0, 1.0, 1.0, 1.0, 1.0, 1.0, 1.0, 1.0, 1.0, 1.0, 1.0, 1.0, 1.0, 1.0, 1.0, 1.0, 1.0, 1.0, 1.0, 1.0, 1.0, 1.0, 1.0, 1.0, 1.0, 1.0, 1.0, 1.0, 1.0, 1.0, 1.0, 1.0, 1.0, 1.0, 1.0, 1.0, 1.0, 1.0, 1.0, 1.0, 1.0, 1.0, 1.0, 1.0, 1.0, 1.0, 1.0, 1.0, 1.0, 1.0, 1.0, 1.0, 1.0, 1.0, 1.0, 1.0, 1.0, 1.0, 1.0, 1.0, 1.0, 1.0, 1.0, 1.0, 1.0, 1.0, 1.0, 1.0, 1.0, 1.0, 1.0, 1.0, 1.0, 1.0, 1.0, 1.0, 1.0, 1.0, 1.0, 1.0, 1.0, 1.0, 1.0, 1.0, 1.0, 1.0, 1.0, 1.0, 1.0, 1.0, 1.0, 1.0, 1.0, 1.0, 1.0, 1.0, 1.0, 1.0, 1.0, 1.0, 1.0, 1.0, 1.0, 1.0, 1.0, 1.0, 1.0, 1.0, 1.0, 1.0, 1.0, 1.0, 1.0, 1.0, 1.0, 1.0, 1.0, 1.0, 1.0, 1.0, 1.0, 1.0, 1.0, 1.0, 1.0, 1.0, 1.0, 1.0, 1.0, 1.0, 1.0, 1.0, 1.0, 1.0, 1.0, 1.0, 1.0, 1.0, 1.0, 1.0, 1.0, 1.0, 1.0, 1.0, 1.0, 1.0, 1.0, 1.0, 1.0, 1.0, 1.0, 1.0, 1.0, 1.0, 1.0, 1.0, 1.0, 1.0, 1.0, 1.0, 1.0, 1.0, 1.0, 1.0, 1.0, 0.06663, 0.159, 0.4851, 1.0, 0.06663, 0.159, 0.4851, 1.0, 0.06663, 0.159, 0.4851, 1.0, 0.06663, 0.159, 0.4851, 1.0, 1.0, 1.0, 1.0, 1.0, 1.0, 1.0, 1.0, 1.0, 1.0, 1.0, 1.0, 1.0, 1.0, 1.0, 1.0, 1.0, 1.0, 1.0, 1.0, 1.0, 1.0, 1.0, 1.0, 1.0, 1.0, 1.0, 1.0, 1.0, 1.0, 1.0, 1.0, 1.0, 1.0, 1.0, 1.0, 1.0, 1.0, 1.0, 1.0, 1.0, 1.0, 1.0, 1.0, 1.0, 1.0, 1.0, 1.0, 1.0, 1.0, 1.0, 1.0, 1.0, 1.0, 1.0, 1.0, 1.0, 1.0, 1.0, 1.0, 1.0, 1.0, 1.0, 1.0, 1.0, 1.0, 1.0, 1.0, 1.0, 1.0, 1.0, 1.0, 1.0, 1.0, 1.0, 1.0, 1.0, 1.0, 1.0, 1.0, 1.0, 0.06663, 0.159, 0.4851, 1.0, 0.06663, 0.159, 0.4851, 1.0, 0.06663, 0.159, 0.4851, 1.0, 0.06663, 0.159, 0.4851, 1.0, 0.06663, 0.159, 0.4851, 1.0, 0.06663, 0.159, 0.4851, 1.0, 0.06663, 0.159, 0.4851, 1.0, 0.06663, 0.159, 0.4851, 1.0, 1.0, 1.0, 1.0, 1.0, 1.0, 1.0, 1.0, 1.0, 1.0, 1.0, 1.0, 1.0, 1.0, 1.0, 1.0, 1.0, 1.0, 1.0, 1.0, 1.0, 1.0, 1.0, 1.0, 1.0, 1.0, 1.0, 1.0, 1.0, 1.0, 1.0, 1.0, 1.0, 1.0, 1.0, 1.0, 1.0, 1.0, 1.0, 1.0, 1.0, 1.0, 1.0, 1.0, 1.0, 1.0, 1.0, 1.0, 1.0, 0.06663, 0.159, 0.4851, 1.0, 0.06663, 0.159, 0.4851, 1.0, 0.06663, 0.159, 0.4851, 1.0, 0.06663, 0.159, 0.4851, 1.0, 0.06663, 0.159, 0.4851, 1.0, 0.06663, 0.159, 0.4851, 1.0, 0.06663, 0.159, 0.4851, 1.0, 0.06663, 0.159, 0.4851, 1.0, 0.06663, 0.159, 0.4851, 1.0, 0.06663, 0.159, 0.4851, 1.0, 0.06663, 0.159, 0.4851, 1.0, 0.06663, 0.159, 0.4851, 1.0, 0.06663, 0.159, 0.4851, 1.0, 0.06663, 0.159, 0.4851, 1.0, 0.9911, 0.9911, 0.9911, 0.9961, 1.0, 1.0, 1.0, 1.0, 1.0, 1.0, 1.0, 1.0, 1.0, 1.0, 1.0, 1.0, 0.9911, 0.9911, 0.9911, 0.9961, 1.0, 1.0, 1.0, 1.0, 0.9911, 0.9911, 0.9911, 0.9961, 1.0, 1.0, 1.0, 1.0, 1.0, 1.0, 1.0, 1.0, 0.9911, 0.9911, 0.9911, 0.9961, 1.0, 1.0, 1.0, 1.0, 1.0, 1.0, 1.0, 1.0, 1.0, 1.0, 1.0, 1.0, 0.9911, 0.9911, 0.9911, 0.9961, 1.0, 1.0, 1.0, 1.0, 0.9911, 0.9911, 0.9911, 0.9961, 1.0, 1.0, 1.0, 1.0, 1.0, 1.0, 1.0, 1.0, 0.06663, 0.159, 0.4851, 1.0, 0.06663, 0.159, 0.4851, 1.0, 0.06663, 0.159, 0.4851, 1.0, 0.06663, 0.159, 0.4851, 1.0, 0.06663, 0.159, 0.4851, 1.0, 0.06663, 0.159, 0.4851, 1.0, 0.06663, 0.159, 0.4851, 1.0, 0.06663, 0.159, 0.4851, 1.0, 1.0, 1.0, 1.0, 1.0, 1.0, 1.0, 1.0, 1.0, 1.0, 1.0, 1.0, 1.0, 1.0, 1.0, 1.0, 1.0, 1.0, 1.0, 1.0, 1.0, 1.0, 1.0, 1.0, 1.0, 1.0, 1.0, 1.0, 1.0, 1.0, 1.0, 1.0, 1.0, 1.0, 1.0, 1.0, 1.0, 1.0, 1.0, 1.0, 1.0, 1.0, 1.0, 1.0, 1.0, 1.0, 1.0, 1.0, 1.0, 1.0, 1.0, 1.0, 1.0, 1.0, 1.0, 1.0, 1.0, 0.9911, 0.9911, 0.9911, 0.9961])
me_cube_009.materials.append(mat_material_005)
me_cube_009.use_remesh_preserve_volume = False
me_cube_009.use_remesh_preserve_attributes = False
me_cube_009.use_mirror_vertex_groups = False
me_cube_009.update()

# ---- objects
ob_lamp_001 = bpy.data.objects.new('Lamp.001', light_spot_001)
ob_cube = bpy.data.objects.new('Cube', me_cube)
ob_cube_001 = bpy.data.objects.new('Cube.001', me_cube_001)
ob_cube_002 = bpy.data.objects.new('Cube.002', me_cube_002)
ob_lamp = bpy.data.objects.new('Lamp', light_spot)
ob_camera = bpy.data.objects.new('Camera', cam_camera)
ob_carrier = bpy.data.objects.new('Carrier', me_carrier)
ob_cube_003 = bpy.data.objects.new('Cube.003', me_cube_009)

# ---- transforms, parenting, visibility, modifiers, constraints
ob_lamp_001.location = (-7.861, -7.556, 4.507)
ob_lamp_001.rotation_euler = (0.6503, 0.05522, 1.866)
ob_lamp_001.lock_rotations_4d = False
ob_lamp_001.empty_display_type = 'ARROWS'
ob_lamp_001.color = (0.0, 0.0, 0.0, 0.0)
ob_lamp_001.lineart.crease_threshold = 0.0
ob_cube.location = (0.0, -2.115, 1.687)
ob_cube.scale = (0.09971, 0.09971, 0.09971)
ob_cube.lock_rotations_4d = False
ob_cube.empty_display_type = 'ARROWS'
ob_cube.lineart.crease_threshold = 0.0
_m = ob_cube.modifiers.new('Mirror', 'MIRROR')
_m.use_clip = True
_m = ob_cube.modifiers.new('EdgeSplit', 'EDGE_SPLIT')
_m = ob_cube.modifiers.new('Array', 'ARRAY')
_m.count = 3
_m.constant_offset_displace = (0.0, 0.0, 0.0)
_m.relative_offset_displace = (0.0, 1.5, 0.0)
ob_cube_001.parent = ob_cube
ob_cube_001.matrix_parent_inverse = Matrix(((0.6694, 0.0, 0.0, -0.0), (0.0, 0.6694, 0.0, -0.0), (0.0, 0.0, 0.6694, -3.021), (0.0, 0.0, 0.0, 1.0)))
ob_cube_001.location = (0.0, 0.0, 4.513)
ob_cube_001.scale = (1.494, 1.494, 1.494)
ob_cube_001.lock_rotations_4d = False
ob_cube_001.empty_display_type = 'ARROWS'
ob_cube_001.lineart.crease_threshold = 0.0
_m = ob_cube_001.modifiers.new('Mirror', 'MIRROR')
_m.use_clip = True
_m = ob_cube_001.modifiers.new('EdgeSplit', 'EDGE_SPLIT')
ob_cube_002.parent = ob_cube
ob_cube_002.matrix_parent_inverse = Matrix(((0.6694, 0.0, 0.0, -0.0), (0.0, 0.6694, 0.0, -0.0), (0.0, 0.0, 0.6694, -3.021), (0.0, 0.0, 0.0, 1.0)))
ob_cube_002.location = (0.0, 0.0, 4.513)
ob_cube_002.scale = (1.494, 1.494, 1.494)
ob_cube_002.lock_rotations_4d = False
ob_cube_002.empty_display_type = 'ARROWS'
ob_cube_002.lineart.crease_threshold = 0.0
_m = ob_cube_002.modifiers.new('Mirror', 'MIRROR')
_m.use_clip = True
_m = ob_cube_002.modifiers.new('EdgeSplit', 'EDGE_SPLIT')
ob_lamp.location = (7.967, 1.005, 10.91)
ob_lamp.rotation_euler = (0.6503, 0.05522, 1.866)
ob_lamp.lock_rotations_4d = False
ob_lamp.empty_display_type = 'ARROWS'
ob_lamp.color = (0.0, 0.0, 0.0, 0.0)
ob_lamp.lineart.crease_threshold = 0.0
ob_camera.location = (2.709, -1.1, 3.81)
ob_camera.rotation_euler = (0.9984, -0.09014, 0.7513)
ob_camera.lock_rotations_4d = False
ob_camera.empty_display_type = 'ARROWS'
ob_camera.color = (0.0, 0.0, 0.0, 0.0)
ob_camera.display_type = 'WIRE'
ob_camera.lineart.crease_threshold = 0.0
ob_carrier.location = (0.0, 0.0, 1.174)
ob_carrier.lock_rotations_4d = False
ob_carrier.empty_display_type = 'ARROWS'
ob_carrier.lineart.crease_threshold = 0.0
_m = ob_carrier.modifiers.new('Mirror', 'MIRROR')
_m.use_clip = True
_m = ob_carrier.modifiers.new('EdgeSplit', 'EDGE_SPLIT')
_m.split_angle = 0.8727
ob_cube_003.location = (0.0202, 3.507, 1.688)
ob_cube_003.scale = (1.492, 1.492, 1.492)
ob_cube_003.lock_rotations_4d = False
ob_cube_003.empty_display_type = 'ARROWS'
ob_cube_003.lineart.crease_threshold = 0.0
_m = ob_cube_003.modifiers.new('Mirror', 'MIRROR')
_m.use_clip = True
_m = ob_cube_003.modifiers.new('EdgeSplit', 'EDGE_SPLIT')

# ---- collection membership
col_collection_1.objects.link(ob_lamp_001)
col_collection_1.objects.link(ob_cube)
col_collection_1.objects.link(ob_cube_001)
col_collection_1.objects.link(ob_cube_002)
col_collection_1.objects.link(ob_lamp)
col_collection_1.objects.link(ob_camera)
col_collection_1.objects.link(ob_carrier)
col_collection_2.objects.link(ob_cube_003)

# ---- scene / render settings (as saved in the file)
scene.camera = ob_camera
scene.frame_start = 1; scene.frame_end = 250; scene.frame_set(1)
scene.render.engine = 'BLENDER_EEVEE_NEXT'
scene.render.image_settings.color_mode = 'RGB'
scene.render.image_settings.compression = 90
scene.render.resolution_x = 800
scene.render.resolution_y = 600
scene.render.pixel_aspect_x = 100.0
scene.render.pixel_aspect_y = 100.0
scene.render.fps = 25
scene.render.dither_intensity = 0.0
scene.render.use_compositing = False
scene.render.use_sequencer = False
scene.render.bake_margin = 2
scene.render.bake_bias = 0.0
scene.render.use_stamp_time = False
scene.render.use_stamp_date = False
scene.render.use_stamp_frame = False
scene.render.use_stamp_camera = False
scene.render.use_stamp_scene = False
scene.render.use_stamp_filename = False
scene.render.use_stamp_render_time = False
scene.render.stamp_font_size = 0
scene.cycles.use_denoising = False
scene.cycles.samples = 10
scene.cycles.sampling_pattern = 'TABULATED_SOBOL'
scene.cycles.light_sampling_threshold = 0.0
scene.cycles.use_adaptive_sampling = False
scene.cycles.use_light_tree = False
scene.cycles.blur_glossy = 0.0
scene.cycles.volume_bounces = 1
scene.cycles.pixel_filter_type = 'GAUSSIAN'
scene.cycles.sample_clamp_indirect = 0.0
scene.view_settings.view_transform = 'Raw'
bpy.context.view_layer.update()
